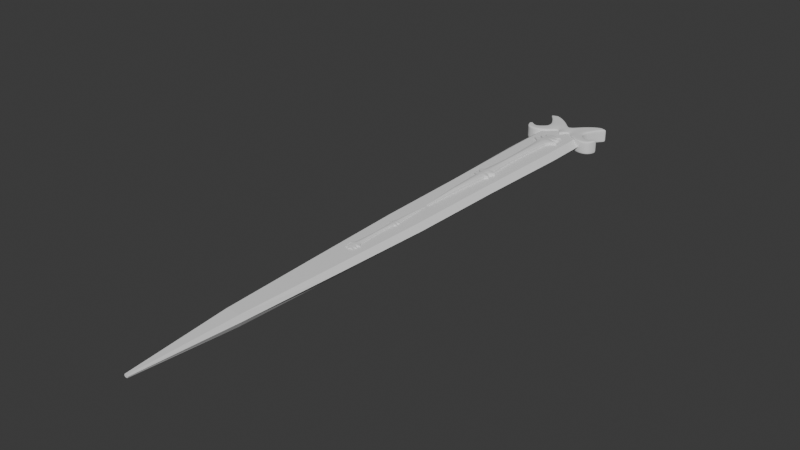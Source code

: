 # Source: obj_chestSword_anyaGupta_01.blend  (saved by Blender 4.4.32; exported with 4.5.12 LTS)
import bpy
from mathutils import Matrix  # noqa: F401  (used for matrix-valued properties, if any)

bpy.ops.wm.read_factory_settings(use_empty=True)
scene = bpy.context.scene
scene.name = 'Scene'

# ---- collections
col_collection = bpy.data.collections.new('Collection'); scene.collection.children.link(col_collection)

# ---- world
world_world = bpy.data.worlds.new('World'); scene.world = world_world
world_world.use_nodes = True; world_world.node_tree.nodes.clear()
_N = world_world.node_tree.nodes; _L = world_world.node_tree.links
n0 = _N.new('ShaderNodeOutputWorld'); n0.name = 'World Output'; n0.location = (300, 300)
n1 = _N.new('ShaderNodeBackground'); n1.name = 'Background'; n1.location = (10, 300)
n1.inputs[0].default_value = (0.05088, 0.05088, 0.05088, 1.0)
_L.new(n1.outputs[0], n0.inputs[0])
n0.is_active_output = True
world_world.color = (0.05088, 0.05088, 0.05088)
world_world.sun_shadow_jitter_overblur = 0.0

# ---- meshes
me_plane = bpy.data.meshes.new('Plane')
me_plane.from_pydata([(-0.7212, -1.0, 0.0), (0.7212, -1.0, 0.0), (-0.7212, 1.0, 0.0), (0.7212, 1.0, 0.0), (-0.04753, -16.96, -0.1421), (0.04753, -16.96, -0.1421), (0.2746, -13.77, 0.0), (0.4333, -10.58, 0.0), (0.5779, -7.387, 0.0), (0.6268, -4.195, 0.0), (-0.6268, -4.195, 0.0), (-0.5779, -7.387, 0.0), (-0.4333, -10.58, 0.0), (-0.2746, -13.77, 0.0), (-0.7212, -1.0, -0.3812), (0.7212, -1.0, -0.3812), (-0.7212, 1.0, -0.3812), (0.7212, 1.0, -0.3812), (-0.04753, -16.96, -0.2391), (0.04753, -16.96, -0.2391), (0.2746, -13.77, -0.3812), (0.4333, -10.58, -0.3812), (0.5779, -7.387, -0.3812), (0.6268, -4.195, -0.3812), (-0.6268, -4.195, -0.3812), (-0.5779, -7.387, -0.3812), (-0.4333, -10.58, -0.3812), (-0.2746, -13.77, -0.3812), (-0.6008, -10.58, -0.1906), (-0.8013, -7.387, -0.1906), (-0.0659, -16.96, -0.1906), (-0.3807, -13.77, -0.1906), (0.3807, -13.77, -0.1906), (0.0659, -16.96, -0.1906), (-1.0, -1.0, -0.1906), (-1.0, 1.0, -0.1906), (0.6008, -10.58, -0.1906), (0.8013, -7.387, -0.1906), (1.0, 1.0, -0.1906), (1.0, -1.0, -0.1906), (0.869, -4.195, -0.1906), (-0.869, -4.195, -0.1906)], [], [(0, 2, 3, 1), (6, 5, 4, 13), (1, 9, 10, 0), (9, 8, 11, 10), (8, 7, 12, 11), (7, 6, 13, 12), (14, 15, 17, 16), (20, 27, 18, 19), (15, 14, 24, 23), (23, 24, 25, 22), (22, 25, 26, 21), (21, 26, 27, 20), (29, 28, 26, 25), (31, 30, 18, 27), (28, 31, 27, 26), (33, 32, 20, 19), (35, 34, 14, 16), (32, 36, 21, 20), (36, 37, 22, 21), (39, 38, 17, 15), (37, 40, 23, 22), (38, 35, 16, 17), (34, 41, 24, 14), (30, 33, 19, 18), (41, 29, 25, 24), (40, 39, 15, 23), (9, 1, 39, 40), (10, 11, 29, 41), (4, 5, 33, 30), (0, 10, 41, 34), (3, 2, 35, 38), (8, 9, 40, 37), (1, 3, 38, 39), (7, 8, 37, 36), (6, 7, 36, 32), (2, 0, 34, 35), (5, 6, 32, 33), (12, 13, 31, 28), (13, 4, 30, 31), (11, 12, 28, 29)])
_uv = me_plane.uv_layers.new(name='UVMap')
_uv.uv.foreach_set('vector', [0.0, 0.0, 0.0, 1.0, 1.0, 1.0, 1.0, 0.0, 1.0, 0.0, 1.0, 0.0, 0.0, 0.0, 0.0, 0.0, 1.0, 0.0, 1.0, 0.0, 0.0, 0.0, 0.0, 0.0, 1.0, 0.0, 1.0, 0.0, 0.0, 0.0, 0.0, 0.0, 1.0, 0.0, 1.0, 0.0, 0.0, 0.0, 0.0, 0.0, 1.0, 0.0, 1.0, 0.0, 0.0, 0.0, 0.0, 0.0, 0.0, 0.0, 1.0, 0.0, 1.0, 1.0, 0.0, 1.0, 1.0, 0.0, 0.0, 0.0, 0.0, 0.0, 1.0, 0.0, 1.0, 0.0, 0.0, 0.0, 0.0, 0.0, 1.0, 0.0, 1.0, 0.0, 0.0, 0.0, 0.0, 0.0, 1.0, 0.0, 1.0, 0.0, 0.0, 0.0, 0.0, 0.0, 1.0, 0.0, 1.0, 0.0, 0.0, 0.0, 0.0, 0.0, 1.0, 0.0, 0.0, 0.0, 0.0, 0.0, 0.0, 0.0, 0.0, 0.0, 0.0, 0.0, 0.0, 0.0, 0.0, 0.0, 0.0, 0.0, 0.0, 0.0, 0.0, 0.0, 0.0, 0.0, 0.0, 0.0, 1.0, 0.0, 1.0, 0.0, 1.0, 0.0, 1.0, 0.0, 0.0, 1.0, 0.0, 0.0, 0.0, 0.0, 0.0, 1.0, 1.0, 0.0, 1.0, 0.0, 1.0, 0.0, 1.0, 0.0, 1.0, 0.0, 1.0, 0.0, 1.0, 0.0, 1.0, 0.0, 1.0, 0.0, 1.0, 1.0, 1.0, 1.0, 1.0, 0.0, 1.0, 0.0, 1.0, 0.0, 1.0, 0.0, 1.0, 0.0, 1.0, 1.0, 0.0, 1.0, 0.0, 1.0, 1.0, 1.0, 0.0, 0.0, 0.0, 0.0, 0.0, 0.0, 0.0, 0.0, 0.0, 0.0, 1.0, 0.0, 1.0, 0.0, 0.0, 0.0, 0.0, 0.0, 0.0, 0.0, 0.0, 0.0, 0.0, 0.0, 1.0, 0.0, 1.0, 0.0, 1.0, 0.0, 1.0, 0.0, 1.0, 0.0, 1.0, 0.0, 1.0, 0.0, 1.0, 0.0, 0.0, 0.0, 0.0, 0.0, 0.0, 0.0, 0.0, 0.0, 0.0, 0.0, 1.0, 0.0, 1.0, 0.0, 0.0, 0.0, 0.0, 0.0, 0.0, 0.0, 0.0, 0.0, 0.0, 0.0, 1.0, 1.0, 0.0, 1.0, 0.0, 1.0, 1.0, 1.0, 1.0, 0.0, 1.0, 0.0, 1.0, 0.0, 1.0, 0.0, 1.0, 0.0, 1.0, 1.0, 1.0, 1.0, 1.0, 0.0, 1.0, 0.0, 1.0, 0.0, 1.0, 0.0, 1.0, 0.0, 1.0, 0.0, 1.0, 0.0, 1.0, 0.0, 1.0, 0.0, 0.0, 1.0, 0.0, 0.0, 0.0, 0.0, 0.0, 1.0, 1.0, 0.0, 1.0, 0.0, 1.0, 0.0, 1.0, 0.0, 0.0, 0.0, 0.0, 0.0, 0.0, 0.0, 0.0, 0.0, 0.0, 0.0, 0.0, 0.0, 0.0, 0.0, 0.0, 0.0, 0.0, 0.0, 0.0, 0.0, 0.0, 0.0, 0.0, 0.0])
me_plane.update()
me_plane_001 = bpy.data.meshes.new('Plane.001')
me_plane_001.from_pydata([(0.2456, -0.8378, 0.0), (0.07479, 4.913, 0.1479), (0.299, 1.013, 0.0), (0.3354, 1.683, 0.0), (0.3731, 2.382, 0.0), (0.456, 3.087, 0.0), (0.72, 3.462, 0.002699), (0.4032, 4.378, 0.09723), (0.2019, -6.757, 0.0), (0.4032, -4.069, 0.0), (0.3132, -2.128, 0.0), (0.456, -3.689, 0.0), (0.7508, -3.232, 0.0), (0.4032, -2.809, 0.0), (0.4032, -3.048, 0.0), (0.5339, -3.482, 0.0), (0.6579, -3.363, 0.0), (0.4974, -3.145, 0.0), (0.692, -3.904, 0.0), (0.5045, -4.0, 0.0), (0.6009, -3.776, 0.0), (0.3919, -3.623, 0.0), (0.4032, 4.716, 0.1267), (0.4032, 3.935, 0.04715), (0.5767, 3.312, 0.0002149), (0.2156, 4.791, 0.1397), (0.711, 4.765, 0.1066), (0.6205, 4.59, 0.1034), (0.9086, 4.277, 0.05584), (0.6672, 3.827, 0.02758), (0.6899, 4.118, 0.05486), (0.5918, 4.369, 0.08608), (1.105, 3.743, 0.006986), (0.2498, 0.01102, 0.0), (0.2891, -5.427, 0.0), (0.2456, -0.8378, 0.3269), (0.07479, 4.913, 0.2392), (0.299, 1.013, 0.3269), (0.3354, 1.683, 0.3269), (0.3731, 2.382, 0.3269), (0.456, 3.087, 0.3269), (0.72, 3.462, 0.3253), (0.4032, 4.378, 0.2693), (0.2019, -6.757, 0.3269), (0.4032, -4.069, 0.3269), (0.3132, -2.128, 0.3269), (0.456, -3.689, 0.3269), (0.7508, -3.232, 0.3269), (0.4032, -2.809, 0.3269), (0.4032, -3.048, 0.3269), (0.5339, -3.482, 0.3269), (0.6579, -3.363, 0.3269), (0.4974, -3.145, 0.3269), (0.692, -3.904, 0.3269), (0.5045, -4.0, 0.3269), (0.6009, -3.776, 0.3269), (0.3919, -3.623, 0.3269), (0.4032, 4.716, 0.2518), (0.4032, 3.935, 0.299), (0.5767, 3.312, 0.3268), (0.2156, 4.791, 0.2441), (0.711, 4.765, 0.2637), (0.6205, 4.59, 0.2656), (0.9086, 4.277, 0.2938), (0.6672, 3.827, 0.3106), (0.6899, 4.118, 0.2944), (0.5918, 4.369, 0.2759), (1.105, 3.743, 0.3228), (0.2498, 0.01102, 0.3269), (0.2891, -5.427, 0.3269), (-0.2456, -0.8378, 0.0), (-0.07479, 4.913, 0.1479), (-0.299, 1.013, 0.0), (-0.3354, 1.683, 0.0), (-0.3731, 2.382, 0.0), (-0.456, 3.087, 0.0), (-0.72, 3.462, 0.002699), (-0.4032, 4.378, 0.09723), (-0.2019, -6.757, 0.0), (-0.4032, -4.069, 0.0), (-0.3132, -2.128, 0.0), (-0.456, -3.689, 0.0), (-0.7508, -3.232, 0.0), (-0.4032, -2.809, 0.0), (-0.4032, -3.048, 0.0), (-0.5339, -3.482, 0.0), (-0.6579, -3.363, 0.0), (-0.4974, -3.145, 0.0), (-0.692, -3.904, 0.0), (-0.5045, -4.0, 0.0), (-0.6009, -3.776, 0.0), (-0.3919, -3.623, 0.0), (-0.4032, 4.716, 0.1267), (-0.4032, 3.935, 0.04715), (-0.5767, 3.312, 0.0002149), (-0.2156, 4.791, 0.1397), (-0.711, 4.765, 0.1066), (-0.6205, 4.59, 0.1034), (-0.9086, 4.277, 0.05584), (-0.6672, 3.827, 0.02758), (-0.6899, 4.118, 0.05486), (-0.5918, 4.369, 0.08608), (-1.105, 3.743, 0.006986), (-0.2498, 0.01102, 0.0), (-0.2891, -5.427, 0.0), (-0.2456, -0.8378, 0.3269), (-0.07479, 4.913, 0.2392), (-0.299, 1.013, 0.3269), (-0.3354, 1.683, 0.3269), (-0.3731, 2.382, 0.3269), (-0.456, 3.087, 0.3269), (-0.72, 3.462, 0.3253), (-0.4032, 4.378, 0.2693), (-0.2019, -6.757, 0.3269), (-0.4032, -4.069, 0.3269), (-0.3132, -2.128, 0.3269), (-0.456, -3.689, 0.3269), (-0.7508, -3.232, 0.3269), (-0.4032, -2.809, 0.3269), (-0.4032, -3.048, 0.3269), (-0.5339, -3.482, 0.3269), (-0.6579, -3.363, 0.3269), (-0.4974, -3.145, 0.3269), (-0.692, -3.904, 0.3269), (-0.5045, -4.0, 0.3269), (-0.6009, -3.776, 0.3269), (-0.3919, -3.623, 0.3269), (-0.4032, 4.716, 0.2518), (-0.4032, 3.935, 0.299), (-0.5767, 3.312, 0.3268), (-0.2156, 4.791, 0.2441), (-0.711, 4.765, 0.2637), (-0.6205, 4.59, 0.2656), (-0.9086, 4.277, 0.2938), (-0.6672, 3.827, 0.3106), (-0.6899, 4.118, 0.2944), (-0.5918, 4.369, 0.2759), (-1.105, 3.743, 0.3228), (-0.2498, 0.01102, 0.3269), (-0.2891, -5.427, 0.3269), (-0.01496, 5.026, 0.1499), (0.01496, 5.026, 0.1499), (-0.04912, -0.8378, 0.0), (0.04912, -0.8378, 0.0), (0.0598, 1.013, 0.0), (-0.0598, 1.013, 0.0), (0.08065, 4.378, 0.1061), (-0.08065, 4.378, 0.1061), (0.144, 3.462, 0.007804), (-0.144, 3.462, 0.007804), (0.09121, 3.087, 0.0), (-0.09121, 3.087, 0.0), (0.07462, 2.382, 0.0), (-0.07462, 2.382, 0.0), (-0.06707, 1.683, 0.0), (0.06707, 1.683, 0.0), (0.04038, -9.579, 0.09187), (-0.04038, -9.579, 0.09187), (0.06263, -2.128, 0.0), (-0.06263, -2.128, 0.0), (0.08065, -4.069, 0.0), (-0.08065, -4.069, 0.0), (-0.04038, -6.762, 0.0), (0.04038, -6.762, 0.0), (0.08065, -2.809, 0.0), (-0.08065, -2.809, 0.0), (0.1502, -3.276, 0.0), (-0.1502, -3.276, 0.0), (0.09121, -3.689, 0.0), (-0.09121, -3.689, 0.0), (0.08065, -3.048, 0.0), (-0.08065, -3.048, 0.0), (0.1068, -3.517, 0.0), (-0.1068, -3.517, 0.0), (-0.1316, -3.398, 0.0), (0.1316, -3.398, 0.0), (-0.09948, -3.163, 0.0), (0.09948, -3.163, 0.0), (0.1384, -3.869, 0.0), (-0.1384, -3.869, 0.0), (-0.1009, -3.99, 0.0), (0.1009, -3.99, 0.0), (-0.1202, -3.778, 0.0), (0.1202, -3.778, 0.0), (-0.07839, -3.623, 0.0), (0.07839, -3.623, 0.0), (0.08065, 4.716, 0.138), (-0.08065, 4.716, 0.138), (0.08065, 3.935, 0.05269), (-0.08065, 3.935, 0.05269), (-0.1153, 3.312, 0.001387), (0.1153, 3.312, 0.001387), (-0.04311, 4.795, 0.1431), (0.04311, 4.795, 0.1431), (0.1422, 4.591, 0.127), (-0.1422, 4.591, 0.127), (-0.1241, 4.503, 0.119), (0.1241, 4.503, 0.119), (0.1817, 4.247, 0.08943), (-0.1817, 4.247, 0.08943), (0.1334, 3.827, 0.03989), (-0.1334, 3.827, 0.03989), (-0.138, 4.118, 0.07435), (0.138, 4.118, 0.07435), (-0.1184, 4.309, 0.09774), (0.1184, 4.309, 0.09774), (-0.2209, 3.743, 0.03013), (0.2209, 3.743, 0.03013), (0.04995, 0.01102, 0.0), (-0.04995, 0.01102, 0.0), (-0.05781, -5.429, 0.0), (0.05781, -5.429, 0.0), (0.01496, 5.026, 0.26), (-0.01496, 5.026, 0.26), (0.04912, -0.8378, 0.4098), (-0.04912, -0.8378, 0.4098), (-0.0598, 1.013, 0.4098), (0.0598, 1.013, 0.4098), (-0.08065, 4.378, 0.3037), (0.08065, 4.378, 0.3037), (-0.144, 3.462, 0.402), (0.144, 3.462, 0.402), (-0.09121, 3.087, 0.4098), (0.09121, 3.087, 0.4098), (-0.07462, 2.382, 0.4098), (0.07462, 2.382, 0.4098), (0.06707, 1.683, 0.4098), (-0.06707, 1.683, 0.4098), (-0.04038, -9.579, 0.2351), (0.04038, -9.579, 0.2351), (-0.06263, -2.128, 0.4098), (0.06263, -2.128, 0.4098), (-0.08065, -4.069, 0.4098), (0.08065, -4.069, 0.4098), (0.04038, -6.762, 0.4098), (-0.04038, -6.762, 0.4098), (-0.08065, -2.809, 0.4098), (0.08065, -2.809, 0.4098), (-0.1502, -3.276, 0.4098), (0.1502, -3.276, 0.4098), (-0.09121, -3.689, 0.4098), (0.09121, -3.689, 0.4098), (-0.08065, -3.048, 0.4098), (0.08065, -3.048, 0.4098), (-0.1068, -3.517, 0.4098), (0.1068, -3.517, 0.4098), (0.1316, -3.398, 0.4098), (-0.1316, -3.398, 0.4098), (0.09948, -3.163, 0.4098), (-0.09948, -3.163, 0.4098), (-0.1384, -3.869, 0.4098), (0.1384, -3.869, 0.4098), (0.1009, -3.99, 0.4098), (-0.1009, -3.99, 0.4098), (0.1202, -3.778, 0.4098), (-0.1202, -3.778, 0.4098), (0.07839, -3.623, 0.4098), (-0.07839, -3.623, 0.4098), (-0.08065, 4.716, 0.2719), (0.08065, 4.716, 0.2719), (-0.08065, 3.935, 0.3571), (0.08065, 3.935, 0.3571), (0.1153, 3.312, 0.4084), (-0.1153, 3.312, 0.4084), (0.04311, 4.795, 0.2667), (-0.04311, 4.795, 0.2667), (-0.1422, 4.591, 0.2828), (0.1422, 4.591, 0.2828), (0.1241, 4.503, 0.2909), (-0.1241, 4.503, 0.2909), (-0.1817, 4.247, 0.3204), (0.1817, 4.247, 0.3204), (-0.1334, 3.827, 0.3699), (0.1334, 3.827, 0.3699), (0.138, 4.118, 0.3355), (-0.138, 4.118, 0.3355), (0.1184, 4.309, 0.3121), (-0.1184, 4.309, 0.3121), (0.2209, 3.743, 0.3797), (-0.2209, 3.743, 0.3797), (-0.04995, 0.01102, 0.4098), (0.04995, 0.01102, 0.4098), (0.05781, -5.429, 0.4098), (-0.05781, -5.429, 0.4098), (7.328e-05, -9.579, 0.2351), (7.327e-05, -9.579, 0.09187)], [], [(209, 103, 72, 145), (192, 95, 71, 140), (208, 144, 2, 33), (154, 73, 74, 153), (190, 94, 76, 149), (204, 101, 77, 147), (156, 8, 43, 229), (70, 142, 159, 80), (9, 34, 211, 160), (13, 14, 170, 164), (80, 159, 165, 83), (12, 16, 175, 166), (11, 20, 183, 168), (83, 165, 171, 84), (15, 21, 185, 172), (82, 167, 174, 86), (84, 171, 176, 87), (18, 19, 181, 178), (88, 179, 180, 89), (81, 169, 182, 90), (85, 173, 184, 91), (195, 96, 92, 187), (201, 99, 93, 189), (153, 74, 75, 151), (194, 186, 22, 26), (196, 97, 96, 195), (205, 146, 7, 31), (202, 100, 98, 199), (206, 102, 99, 201), (200, 188, 23, 29), (203, 198, 28, 30), (191, 148, 6, 24), (142, 70, 103, 209), (79, 161, 210, 104), (280, 216, 107, 138), (265, 213, 106, 130), (281, 68, 37, 217), (223, 40, 59, 262), (263, 220, 111, 129), (277, 218, 112, 136), (45, 231, 237, 48), (215, 280, 138, 105), (44, 233, 282, 69), (48, 237, 243, 49), (115, 118, 236, 230), (47, 239, 246, 51), (46, 241, 254, 55), (118, 119, 242, 236), (50, 245, 256, 56), (117, 121, 247, 238), (119, 122, 249, 242), (53, 251, 252, 54), (123, 124, 253, 250), (116, 125, 255, 240), (120, 126, 257, 244), (266, 258, 127, 131), (272, 260, 128, 134), (224, 222, 110, 109), (267, 61, 57, 259), (269, 266, 131, 132), (276, 66, 42, 219), (275, 270, 133, 135), (279, 272, 134, 137), (273, 64, 58, 261), (274, 65, 63, 271), (262, 59, 41, 221), (35, 214, 231, 45), (114, 139, 283, 232), (16, 12, 47, 51), (2, 3, 38, 37), (11, 21, 56, 46), (14, 13, 48, 49), (3, 4, 39, 38), (23, 30, 65, 58), (4, 5, 40, 39), (26, 22, 57, 61), (24, 6, 41, 59), (28, 31, 66, 63), (31, 7, 42, 66), (17, 14, 49, 52), (29, 23, 58, 64), (6, 32, 67, 41), (21, 15, 50, 56), (0, 33, 68, 35), (5, 24, 59, 40), (15, 16, 51, 50), (22, 25, 60, 57), (10, 0, 35, 45), (8, 34, 69, 43), (12, 17, 52, 47), (27, 26, 61, 62), (157, 228, 113, 78), (33, 2, 37, 68), (34, 9, 44, 69), (71, 106, 213, 140), (19, 18, 53, 54), (13, 10, 45, 48), (25, 1, 36, 60), (7, 27, 62, 42), (30, 28, 63, 65), (9, 19, 54, 44), (18, 20, 55, 53), (32, 29, 64, 67), (20, 11, 46, 55), (147, 77, 97, 196), (143, 208, 33, 0), (144, 155, 3, 2), (155, 152, 4, 3), (152, 150, 5, 4), (151, 75, 94, 190), (149, 76, 102, 206), (145, 72, 73, 154), (19, 9, 160, 181), (34, 8, 163, 211), (89, 180, 161, 79), (17, 12, 166, 177), (21, 11, 168, 185), (87, 176, 167, 82), (16, 15, 172, 175), (91, 184, 169, 81), (86, 174, 173, 85), (20, 18, 178, 183), (187, 92, 95, 192), (14, 17, 177, 170), (90, 182, 179, 88), (189, 93, 100, 202), (197, 194, 26, 27), (150, 191, 24, 5), (186, 193, 25, 22), (199, 98, 101, 204), (146, 197, 27, 7), (207, 200, 29, 32), (264, 60, 36, 212), (188, 203, 30, 23), (198, 205, 31, 28), (148, 207, 32, 6), (0, 10, 158, 143), (104, 210, 162, 78), (218, 269, 132, 112), (214, 35, 68, 281), (217, 37, 38, 226), (226, 38, 39, 225), (227, 224, 109, 108), (222, 263, 129, 110), (220, 279, 137, 111), (216, 227, 108, 107), (54, 252, 233, 44), (69, 282, 234, 43), (124, 114, 232, 253), (52, 248, 239, 47), (56, 256, 241, 46), (122, 117, 238, 249), (51, 246, 245, 50), (126, 116, 240, 257), (121, 120, 244, 247), (55, 254, 251, 53), (258, 265, 130, 127), (49, 243, 248, 52), (125, 123, 250, 255), (260, 275, 135, 128), (268, 62, 61, 267), (225, 39, 40, 223), (259, 57, 60, 264), (270, 277, 136, 133), (219, 42, 62, 268), (278, 67, 64, 273), (261, 58, 65, 274), (271, 63, 66, 276), (221, 41, 67, 278), (105, 115, 230, 215), (139, 113, 235, 283), (86, 121, 117, 82), (72, 107, 108, 73), (81, 116, 126, 91), (84, 119, 118, 83), (73, 108, 109, 74), (93, 128, 135, 100), (74, 109, 110, 75), (96, 131, 127, 92), (94, 129, 111, 76), (98, 133, 136, 101), (101, 136, 112, 77), (87, 122, 119, 84), (99, 134, 128, 93), (76, 111, 137, 102), (91, 126, 120, 85), (70, 105, 138, 103), (75, 110, 129, 94), (85, 120, 121, 86), (92, 127, 130, 95), (80, 115, 105, 70), (78, 113, 139, 104), (82, 117, 122, 87), (97, 132, 131, 96), (10, 13, 164, 158), (103, 138, 107, 72), (104, 139, 114, 79), (193, 141, 1, 25), (89, 124, 123, 88), (83, 118, 115, 80), (95, 130, 106, 71), (77, 112, 132, 97), (100, 135, 133, 98), (79, 114, 124, 89), (88, 123, 125, 90), (102, 137, 134, 99), (90, 125, 116, 81), (155, 144, 145, 154), (209, 145, 144, 208), (197, 146, 147, 196), (207, 148, 149, 206), (191, 150, 151, 190), (150, 152, 153, 151), (152, 155, 154, 153), (143, 158, 159, 142), (181, 160, 161, 180), (211, 163, 162, 210), (158, 164, 165, 159), (177, 166, 167, 176), (185, 168, 169, 184), (164, 170, 171, 165), (175, 172, 173, 174), (166, 175, 174, 167), (170, 177, 176, 171), (183, 178, 179, 182), (178, 181, 180, 179), (168, 183, 182, 169), (172, 185, 184, 173), (193, 186, 187, 192), (203, 188, 189, 202), (148, 191, 190, 149), (141, 193, 192, 140), (186, 194, 195, 187), (194, 197, 196, 195), (205, 198, 199, 204), (188, 200, 201, 189), (198, 203, 202, 199), (146, 205, 204, 147), (200, 207, 206, 201), (142, 209, 208, 143), (160, 211, 210, 161), (227, 216, 217, 226), (281, 217, 216, 280), (269, 218, 219, 268), (279, 220, 221, 278), (263, 222, 223, 262), (222, 224, 225, 223), (224, 227, 226, 225), (215, 230, 231, 214), (253, 232, 233, 252), (283, 235, 234, 282), (230, 236, 237, 231), (249, 238, 239, 248), (257, 240, 241, 256), (236, 242, 243, 237), (247, 244, 245, 246), (238, 247, 246, 239), (242, 249, 248, 243), (255, 250, 251, 254), (250, 253, 252, 251), (240, 255, 254, 241), (244, 257, 256, 245), (265, 258, 259, 264), (275, 260, 261, 274), (220, 263, 262, 221), (213, 265, 264, 212), (258, 266, 267, 259), (266, 269, 268, 267), (277, 270, 271, 276), (260, 272, 273, 261), (270, 275, 274, 271), (218, 277, 276, 219), (272, 279, 278, 273), (214, 281, 280, 215), (232, 283, 282, 233), (228, 157, 285, 284), (140, 213, 212, 141), (1, 141, 212, 36), (228, 284, 235, 113), (235, 284, 234), (234, 284, 229, 43), (284, 285, 156, 229), (285, 163, 8, 156), (163, 285, 162), (162, 285, 157, 78)])
_uv = me_plane_001.uv_layers.new(name='UVMap')
_uv.uv.foreach_set('vector', [0.6, 0.5, 1.0, 0.5, 1.0, 1.0, 0.6, 1.0, 0.6, 1.0, 1.0, 1.0, 1.0, 1.0, 0.6, 1.0, 0.6, 0.5, 0.6, 1.0, 1.0, 1.0, 1.0, 0.5, 0.6, 1.0, 1.0, 1.0, 1.0, 1.0, 0.6, 1.0, 0.6, 1.0, 1.0, 1.0, 1.0, 1.0, 0.6, 1.0, 0.6, 1.0, 1.0, 1.0, 1.0, 1.0, 0.6, 1.0, 1.0, 0.0, 1.0, 0.0, 1.0, 0.0, 1.0, 0.0, 1.0, 0.0, 0.6, 0.0, 0.6, 0.0, 1.0, 0.0, 1.0, 0.0, 1.0, 0.0, 0.6, 0.0, 0.6, 0.0, 1.0, 0.0, 1.0, 0.0, 0.6, 0.0, 0.6, 0.0, 1.0, 0.0, 0.6, 0.0, 0.6, 0.0, 1.0, 0.0, 1.0, 0.0, 1.0, 0.0, 0.6, 0.0, 0.6, 0.0, 1.0, 0.0, 1.0, 0.0, 0.6, 0.0, 0.6, 0.0, 1.0, 0.0, 0.6, 0.0, 0.6, 0.0, 1.0, 0.0, 1.0, 0.0, 1.0, 0.0, 0.6, 0.0, 0.6, 0.0, 1.0, 0.0, 0.6, 0.0, 0.6, 0.0, 1.0, 0.0, 1.0, 0.0, 0.6, 0.0, 0.6, 0.0, 1.0, 0.0, 1.0, 0.0, 1.0, 0.0, 0.6, 0.0, 0.6, 0.0, 1.0, 0.0, 0.6, 0.0, 0.6, 0.0, 1.0, 0.0, 1.0, 0.0, 0.6, 0.0, 0.6, 0.0, 1.0, 0.0, 1.0, 0.0, 0.6, 0.0, 0.6, 0.0, 1.0, 0.0, 0.6, 1.0, 1.0, 1.0, 1.0, 1.0, 0.6, 1.0, 0.6, 1.0, 1.0, 1.0, 1.0, 1.0, 0.6, 1.0, 0.6, 1.0, 1.0, 1.0, 1.0, 1.0, 0.6, 1.0, 0.6, 1.0, 0.6, 1.0, 1.0, 1.0, 1.0, 1.0, 0.6, 1.0, 1.0, 1.0, 1.0, 1.0, 0.6, 1.0, 0.6, 1.0, 0.6, 1.0, 1.0, 1.0, 1.0, 1.0, 0.6, 1.0, 1.0, 1.0, 1.0, 1.0, 0.6, 1.0, 0.6, 1.0, 1.0, 1.0, 1.0, 1.0, 0.6, 1.0, 0.6, 1.0, 0.6, 1.0, 1.0, 1.0, 1.0, 1.0, 0.6, 1.0, 0.6, 1.0, 1.0, 1.0, 1.0, 1.0, 0.6, 1.0, 0.6, 1.0, 1.0, 1.0, 1.0, 1.0, 0.6, 0.0, 1.0, 0.0, 1.0, 0.5, 0.6, 0.5, 1.0, 0.0, 0.6, 0.0, 0.6, 0.0, 1.0, 0.0, 0.6, 0.5, 0.6, 1.0, 1.0, 1.0, 1.0, 0.5, 0.6, 1.0, 0.6, 1.0, 1.0, 1.0, 1.0, 1.0, 0.6, 0.5, 1.0, 0.5, 1.0, 1.0, 0.6, 1.0, 0.6, 1.0, 1.0, 1.0, 1.0, 1.0, 0.6, 1.0, 0.6, 1.0, 0.6, 1.0, 1.0, 1.0, 1.0, 1.0, 0.6, 1.0, 0.6, 1.0, 1.0, 1.0, 1.0, 1.0, 1.0, 0.0, 0.6, 0.0, 0.6, 0.0, 1.0, 0.0, 0.6, 0.0, 0.6, 0.5, 1.0, 0.5, 1.0, 0.0, 1.0, 0.0, 0.6, 0.0, 0.6, 0.0, 1.0, 0.0, 1.0, 0.0, 0.6, 0.0, 0.6, 0.0, 1.0, 0.0, 1.0, 0.0, 1.0, 0.0, 0.6, 0.0, 0.6, 0.0, 1.0, 0.0, 0.6, 0.0, 0.6, 0.0, 1.0, 0.0, 1.0, 0.0, 0.6, 0.0, 0.6, 0.0, 1.0, 0.0, 1.0, 0.0, 1.0, 0.0, 0.6, 0.0, 0.6, 0.0, 1.0, 0.0, 0.6, 0.0, 0.6, 0.0, 1.0, 0.0, 1.0, 0.0, 1.0, 0.0, 0.6, 0.0, 0.6, 0.0, 1.0, 0.0, 1.0, 0.0, 0.6, 0.0, 0.6, 0.0, 1.0, 0.0, 0.6, 0.0, 0.6, 0.0, 1.0, 0.0, 1.0, 0.0, 1.0, 0.0, 0.6, 0.0, 0.6, 0.0, 1.0, 0.0, 1.0, 0.0, 0.6, 0.0, 0.6, 0.0, 1.0, 0.0, 1.0, 0.0, 0.6, 0.0, 0.6, 0.0, 0.6, 1.0, 0.6, 1.0, 1.0, 1.0, 1.0, 1.0, 0.6, 1.0, 0.6, 1.0, 1.0, 1.0, 1.0, 1.0, 0.6, 1.0, 0.6, 1.0, 1.0, 1.0, 1.0, 1.0, 0.6, 1.0, 1.0, 1.0, 1.0, 1.0, 0.6, 1.0, 0.6, 1.0, 0.6, 1.0, 1.0, 1.0, 1.0, 1.0, 0.6, 1.0, 1.0, 1.0, 1.0, 1.0, 0.6, 1.0, 0.6, 1.0, 0.6, 1.0, 1.0, 1.0, 1.0, 1.0, 0.6, 1.0, 0.6, 1.0, 1.0, 1.0, 1.0, 1.0, 0.6, 1.0, 1.0, 1.0, 1.0, 1.0, 0.6, 1.0, 0.6, 1.0, 1.0, 1.0, 1.0, 1.0, 0.6, 1.0, 0.6, 1.0, 1.0, 1.0, 1.0, 1.0, 0.6, 1.0, 1.0, 0.0, 0.6, 0.0, 0.6, 0.0, 1.0, 0.0, 1.0, 0.0, 1.0, 0.0, 0.6, 0.0, 0.6, 0.0, 1.0, 0.0, 1.0, 0.0, 1.0, 0.0, 1.0, 0.0, 1.0, 1.0, 1.0, 1.0, 1.0, 1.0, 1.0, 1.0, 1.0, 0.0, 1.0, 0.0, 1.0, 0.0, 1.0, 0.0, 1.0, 0.0, 1.0, 0.0, 1.0, 0.0, 1.0, 0.0, 1.0, 1.0, 1.0, 1.0, 1.0, 1.0, 1.0, 1.0, 1.0, 1.0, 1.0, 1.0, 1.0, 1.0, 1.0, 1.0, 1.0, 1.0, 1.0, 1.0, 1.0, 1.0, 1.0, 1.0, 1.0, 1.0, 1.0, 1.0, 1.0, 1.0, 1.0, 1.0, 1.0, 1.0, 1.0, 1.0, 1.0, 1.0, 1.0, 1.0, 1.0, 1.0, 1.0, 1.0, 1.0, 1.0, 1.0, 1.0, 1.0, 1.0, 1.0, 1.0, 1.0, 1.0, 1.0, 1.0, 1.0, 0.0, 1.0, 0.0, 1.0, 0.0, 1.0, 0.0, 1.0, 1.0, 1.0, 1.0, 1.0, 1.0, 1.0, 1.0, 1.0, 1.0, 1.0, 1.0, 1.0, 1.0, 1.0, 1.0, 1.0, 0.0, 1.0, 0.0, 1.0, 0.0, 1.0, 0.0, 1.0, 0.0, 1.0, 0.5, 1.0, 0.5, 1.0, 0.0, 1.0, 1.0, 1.0, 1.0, 1.0, 1.0, 1.0, 1.0, 1.0, 0.0, 1.0, 0.0, 1.0, 0.0, 1.0, 0.0, 1.0, 1.0, 1.0, 1.0, 1.0, 1.0, 1.0, 1.0, 1.0, 0.0, 1.0, 0.0, 1.0, 0.0, 1.0, 0.0, 1.0, 0.0, 1.0, 0.0, 1.0, 0.0, 1.0, 0.0, 1.0, 0.0, 1.0, 0.0, 1.0, 0.0, 1.0, 0.0, 1.0, 1.0, 1.0, 1.0, 1.0, 1.0, 1.0, 1.0, 1.0, 0.0, 1.0, 0.0, 1.0, 0.0, 1.0, 0.0, 1.0, 0.5, 1.0, 1.0, 1.0, 1.0, 1.0, 0.5, 1.0, 0.0, 1.0, 0.0, 1.0, 0.0, 1.0, 0.0, 1.0, 1.0, 1.0, 1.0, 0.6, 1.0, 0.6, 1.0, 1.0, 0.0, 1.0, 0.0, 1.0, 0.0, 1.0, 0.0, 1.0, 0.0, 1.0, 0.0, 1.0, 0.0, 1.0, 0.0, 1.0, 1.0, 1.0, 1.0, 1.0, 1.0, 1.0, 1.0, 1.0, 1.0, 1.0, 1.0, 1.0, 1.0, 1.0, 1.0, 1.0, 1.0, 1.0, 1.0, 1.0, 1.0, 1.0, 1.0, 1.0, 0.0, 1.0, 0.0, 1.0, 0.0, 1.0, 0.0, 1.0, 0.0, 1.0, 0.0, 1.0, 0.0, 1.0, 0.0, 1.0, 1.0, 1.0, 1.0, 1.0, 1.0, 1.0, 1.0, 1.0, 0.0, 1.0, 0.0, 1.0, 0.0, 1.0, 0.0, 0.6, 1.0, 1.0, 1.0, 1.0, 1.0, 0.6, 1.0, 0.6, 0.0, 0.6, 0.5, 1.0, 0.5, 1.0, 0.0, 0.6, 1.0, 0.6, 1.0, 1.0, 1.0, 1.0, 1.0, 0.6, 1.0, 0.6, 1.0, 1.0, 1.0, 1.0, 1.0, 0.6, 1.0, 0.6, 1.0, 1.0, 1.0, 1.0, 1.0, 0.6, 1.0, 1.0, 1.0, 1.0, 1.0, 0.6, 1.0, 0.6, 1.0, 1.0, 1.0, 1.0, 1.0, 0.6, 1.0, 0.6, 1.0, 1.0, 1.0, 1.0, 1.0, 0.6, 1.0, 1.0, 0.0, 1.0, 0.0, 0.6, 0.0, 0.6, 0.0, 1.0, 0.0, 1.0, 0.0, 0.6, 0.0, 0.6, 0.0, 1.0, 0.0, 0.6, 0.0, 0.6, 0.0, 1.0, 0.0, 1.0, 0.0, 1.0, 0.0, 0.6, 0.0, 0.6, 0.0, 1.0, 0.0, 1.0, 0.0, 0.6, 0.0, 0.6, 0.0, 1.0, 0.0, 0.6, 0.0, 0.6, 0.0, 1.0, 0.0, 1.0, 0.0, 1.0, 0.0, 0.6, 0.0, 0.6, 0.0, 1.0, 0.0, 0.6, 0.0, 0.6, 0.0, 1.0, 0.0, 1.0, 0.0, 0.6, 0.0, 0.6, 0.0, 1.0, 0.0, 1.0, 0.0, 1.0, 0.0, 0.6, 0.0, 0.6, 0.0, 0.6, 1.0, 1.0, 1.0, 1.0, 1.0, 0.6, 1.0, 1.0, 0.0, 1.0, 0.0, 0.6, 0.0, 0.6, 0.0, 1.0, 0.0, 0.6, 0.0, 0.6, 0.0, 1.0, 0.0, 0.6, 1.0, 1.0, 1.0, 1.0, 1.0, 0.6, 1.0, 0.6, 1.0, 0.6, 1.0, 1.0, 1.0, 1.0, 1.0, 0.6, 1.0, 0.6, 1.0, 1.0, 1.0, 1.0, 1.0, 0.6, 1.0, 0.6, 1.0, 1.0, 1.0, 1.0, 1.0, 0.6, 1.0, 1.0, 1.0, 1.0, 1.0, 0.6, 1.0, 0.6, 1.0, 0.6, 1.0, 1.0, 1.0, 1.0, 1.0, 0.6, 1.0, 0.6, 1.0, 1.0, 1.0, 1.0, 1.0, 0.6, 1.0, 1.0, 1.0, 1.0, 1.0, 0.6, 1.0, 0.6, 1.0, 0.6, 1.0, 1.0, 1.0, 1.0, 1.0, 0.6, 1.0, 0.6, 1.0, 1.0, 1.0, 1.0, 1.0, 0.6, 1.0, 0.6, 1.0, 1.0, 1.0, 1.0, 1.0, 1.0, 0.0, 1.0, 0.0, 0.6, 0.0, 0.6, 0.0, 1.0, 0.0, 0.6, 0.0, 0.6, 0.0, 1.0, 0.0, 0.6, 1.0, 0.6, 1.0, 1.0, 1.0, 1.0, 1.0, 0.6, 0.0, 1.0, 0.0, 1.0, 0.5, 0.6, 0.5, 0.6, 1.0, 1.0, 1.0, 1.0, 1.0, 0.6, 1.0, 0.6, 1.0, 1.0, 1.0, 1.0, 1.0, 0.6, 1.0, 0.6, 1.0, 0.6, 1.0, 1.0, 1.0, 1.0, 1.0, 0.6, 1.0, 0.6, 1.0, 1.0, 1.0, 1.0, 1.0, 0.6, 1.0, 0.6, 1.0, 1.0, 1.0, 1.0, 1.0, 0.6, 1.0, 0.6, 1.0, 1.0, 1.0, 1.0, 1.0, 1.0, 0.0, 0.6, 0.0, 0.6, 0.0, 1.0, 0.0, 1.0, 0.0, 0.6, 0.0, 0.6, 0.0, 1.0, 0.0, 1.0, 0.0, 1.0, 0.0, 0.6, 0.0, 0.6, 0.0, 1.0, 0.0, 0.6, 0.0, 0.6, 0.0, 1.0, 0.0, 1.0, 0.0, 0.6, 0.0, 0.6, 0.0, 1.0, 0.0, 1.0, 0.0, 1.0, 0.0, 0.6, 0.0, 0.6, 0.0, 1.0, 0.0, 0.6, 0.0, 0.6, 0.0, 1.0, 0.0, 1.0, 0.0, 1.0, 0.0, 0.6, 0.0, 0.6, 0.0, 1.0, 0.0, 1.0, 0.0, 0.6, 0.0, 0.6, 0.0, 1.0, 0.0, 0.6, 0.0, 0.6, 0.0, 1.0, 0.0, 0.6, 1.0, 0.6, 1.0, 1.0, 1.0, 1.0, 1.0, 1.0, 0.0, 0.6, 0.0, 0.6, 0.0, 1.0, 0.0, 1.0, 0.0, 1.0, 0.0, 0.6, 0.0, 0.6, 0.0, 0.6, 1.0, 0.6, 1.0, 1.0, 1.0, 1.0, 1.0, 0.6, 1.0, 1.0, 1.0, 1.0, 1.0, 0.6, 1.0, 0.6, 1.0, 1.0, 1.0, 1.0, 1.0, 0.6, 1.0, 0.6, 1.0, 1.0, 1.0, 1.0, 1.0, 0.6, 1.0, 0.6, 1.0, 0.6, 1.0, 1.0, 1.0, 1.0, 1.0, 0.6, 1.0, 1.0, 1.0, 1.0, 1.0, 0.6, 1.0, 0.6, 1.0, 1.0, 1.0, 1.0, 1.0, 0.6, 1.0, 0.6, 1.0, 1.0, 1.0, 1.0, 1.0, 0.6, 1.0, 0.6, 1.0, 1.0, 1.0, 1.0, 1.0, 0.6, 1.0, 0.6, 1.0, 1.0, 1.0, 1.0, 1.0, 0.6, 1.0, 1.0, 0.0, 1.0, 0.0, 0.6, 0.0, 0.6, 0.0, 1.0, 0.0, 1.0, 0.0, 0.6, 0.0, 0.6, 0.0, 1.0, 0.0, 1.0, 0.0, 1.0, 0.0, 1.0, 0.0, 1.0, 1.0, 1.0, 1.0, 1.0, 1.0, 1.0, 1.0, 1.0, 0.0, 1.0, 0.0, 1.0, 0.0, 1.0, 0.0, 1.0, 0.0, 1.0, 0.0, 1.0, 0.0, 1.0, 0.0, 1.0, 1.0, 1.0, 1.0, 1.0, 1.0, 1.0, 1.0, 1.0, 1.0, 1.0, 1.0, 1.0, 1.0, 1.0, 1.0, 1.0, 1.0, 1.0, 1.0, 1.0, 1.0, 1.0, 1.0, 1.0, 1.0, 1.0, 1.0, 1.0, 1.0, 1.0, 1.0, 1.0, 1.0, 1.0, 1.0, 1.0, 1.0, 1.0, 1.0, 1.0, 1.0, 1.0, 1.0, 1.0, 1.0, 1.0, 1.0, 1.0, 1.0, 1.0, 1.0, 1.0, 1.0, 1.0, 1.0, 1.0, 0.0, 1.0, 0.0, 1.0, 0.0, 1.0, 0.0, 1.0, 1.0, 1.0, 1.0, 1.0, 1.0, 1.0, 1.0, 1.0, 1.0, 1.0, 1.0, 1.0, 1.0, 1.0, 1.0, 1.0, 0.0, 1.0, 0.0, 1.0, 0.0, 1.0, 0.0, 1.0, 0.0, 1.0, 0.0, 1.0, 0.5, 1.0, 0.5, 1.0, 1.0, 1.0, 1.0, 1.0, 1.0, 1.0, 1.0, 1.0, 0.0, 1.0, 0.0, 1.0, 0.0, 1.0, 0.0, 1.0, 1.0, 1.0, 1.0, 1.0, 1.0, 1.0, 1.0, 1.0, 0.0, 1.0, 0.0, 1.0, 0.0, 1.0, 0.0, 1.0, 0.0, 1.0, 0.0, 1.0, 0.0, 1.0, 0.0, 1.0, 0.0, 1.0, 0.0, 1.0, 0.0, 1.0, 0.0, 1.0, 1.0, 1.0, 1.0, 1.0, 1.0, 1.0, 1.0, 1.0, 0.0, 1.0, 0.0, 0.6, 0.0, 0.6, 0.0, 1.0, 0.5, 1.0, 0.5, 1.0, 1.0, 1.0, 1.0, 1.0, 0.0, 1.0, 0.0, 1.0, 0.0, 1.0, 0.0, 0.6, 1.0, 0.6, 1.0, 1.0, 1.0, 1.0, 1.0, 1.0, 0.0, 1.0, 0.0, 1.0, 0.0, 1.0, 0.0, 1.0, 0.0, 1.0, 0.0, 1.0, 0.0, 1.0, 0.0, 1.0, 1.0, 1.0, 1.0, 1.0, 1.0, 1.0, 1.0, 1.0, 1.0, 1.0, 1.0, 1.0, 1.0, 1.0, 1.0, 1.0, 1.0, 1.0, 1.0, 1.0, 1.0, 1.0, 1.0, 1.0, 0.0, 1.0, 0.0, 1.0, 0.0, 1.0, 0.0, 1.0, 0.0, 1.0, 0.0, 1.0, 0.0, 1.0, 0.0, 1.0, 1.0, 1.0, 1.0, 1.0, 1.0, 1.0, 1.0, 1.0, 0.0, 1.0, 0.0, 1.0, 0.0, 1.0, 0.0, 0.6, 1.0, 0.6, 1.0, 0.6, 1.0, 0.6, 1.0, 0.6, 0.5, 0.6, 1.0, 0.6, 1.0, 0.6, 0.5, 0.6, 1.0, 0.6, 1.0, 0.6, 1.0, 0.6, 1.0, 0.6, 1.0, 0.6, 1.0, 0.6, 1.0, 0.6, 1.0, 0.6, 1.0, 0.6, 1.0, 0.6, 1.0, 0.6, 1.0, 0.6, 1.0, 0.6, 1.0, 0.6, 1.0, 0.6, 1.0, 0.6, 1.0, 0.6, 1.0, 0.6, 1.0, 0.6, 1.0, 0.6, 0.0, 0.6, 0.0, 0.6, 0.0, 0.6, 0.0, 0.6, 0.0, 0.6, 0.0, 0.6, 0.0, 0.6, 0.0, 0.6, 0.0, 0.6, 0.0, 0.6, 0.0, 0.6, 0.0, 0.6, 0.0, 0.6, 0.0, 0.6, 0.0, 0.6, 0.0, 0.6, 0.0, 0.6, 0.0, 0.6, 0.0, 0.6, 0.0, 0.6, 0.0, 0.6, 0.0, 0.6, 0.0, 0.6, 0.0, 0.6, 0.0, 0.6, 0.0, 0.6, 0.0, 0.6, 0.0, 0.6, 0.0, 0.6, 0.0, 0.6, 0.0, 0.6, 0.0, 0.6, 0.0, 0.6, 0.0, 0.6, 0.0, 0.6, 0.0, 0.6, 0.0, 0.6, 0.0, 0.6, 0.0, 0.6, 0.0, 0.6, 0.0, 0.6, 0.0, 0.6, 0.0, 0.6, 0.0, 0.6, 0.0, 0.6, 0.0, 0.6, 0.0, 0.6, 0.0, 0.6, 0.0, 0.6, 0.0, 0.6, 0.0, 0.6, 0.0, 0.6, 0.0, 0.6, 0.0, 0.6, 0.0, 0.6, 0.0, 0.6, 1.0, 0.6, 1.0, 0.6, 1.0, 0.6, 1.0, 0.6, 1.0, 0.6, 1.0, 0.6, 1.0, 0.6, 1.0, 0.6, 1.0, 0.6, 1.0, 0.6, 1.0, 0.6, 1.0, 0.6, 1.0, 0.6, 1.0, 0.6, 1.0, 0.6, 1.0, 0.6, 1.0, 0.6, 1.0, 0.6, 1.0, 0.6, 1.0, 0.6, 1.0, 0.6, 1.0, 0.6, 1.0, 0.6, 1.0, 0.6, 1.0, 0.6, 1.0, 0.6, 1.0, 0.6, 1.0, 0.6, 1.0, 0.6, 1.0, 0.6, 1.0, 0.6, 1.0, 0.6, 1.0, 0.6, 1.0, 0.6, 1.0, 0.6, 1.0, 0.6, 1.0, 0.6, 1.0, 0.6, 1.0, 0.6, 1.0, 0.6, 1.0, 0.6, 1.0, 0.6, 1.0, 0.6, 1.0, 0.6, 0.0, 0.6, 0.5, 0.6, 0.5, 0.6, 0.0, 0.6, 0.0, 0.6, 0.0, 0.6, 0.0, 0.6, 0.0, 0.6, 1.0, 0.6, 1.0, 0.6, 1.0, 0.6, 1.0, 0.6, 0.5, 0.6, 1.0, 0.6, 1.0, 0.6, 0.5, 0.6, 1.0, 0.6, 1.0, 0.6, 1.0, 0.6, 1.0, 0.6, 1.0, 0.6, 1.0, 0.6, 1.0, 0.6, 1.0, 0.6, 1.0, 0.6, 1.0, 0.6, 1.0, 0.6, 1.0, 0.6, 1.0, 0.6, 1.0, 0.6, 1.0, 0.6, 1.0, 0.6, 1.0, 0.6, 1.0, 0.6, 1.0, 0.6, 1.0, 0.6, 0.0, 0.6, 0.0, 0.6, 0.0, 0.6, 0.0, 0.6, 0.0, 0.6, 0.0, 0.6, 0.0, 0.6, 0.0, 0.6, 0.0, 0.6, 0.0, 0.6, 0.0, 0.6, 0.0, 0.6, 0.0, 0.6, 0.0, 0.6, 0.0, 0.6, 0.0, 0.6, 0.0, 0.6, 0.0, 0.6, 0.0, 0.6, 0.0, 0.6, 0.0, 0.6, 0.0, 0.6, 0.0, 0.6, 0.0, 0.6, 0.0, 0.6, 0.0, 0.6, 0.0, 0.6, 0.0, 0.6, 0.0, 0.6, 0.0, 0.6, 0.0, 0.6, 0.0, 0.6, 0.0, 0.6, 0.0, 0.6, 0.0, 0.6, 0.0, 0.6, 0.0, 0.6, 0.0, 0.6, 0.0, 0.6, 0.0, 0.6, 0.0, 0.6, 0.0, 0.6, 0.0, 0.6, 0.0, 0.6, 0.0, 0.6, 0.0, 0.6, 0.0, 0.6, 0.0, 0.6, 0.0, 0.6, 0.0, 0.6, 0.0, 0.6, 0.0, 0.6, 0.0, 0.6, 0.0, 0.6, 0.0, 0.6, 0.0, 0.6, 1.0, 0.6, 1.0, 0.6, 1.0, 0.6, 1.0, 0.6, 1.0, 0.6, 1.0, 0.6, 1.0, 0.6, 1.0, 0.6, 1.0, 0.6, 1.0, 0.6, 1.0, 0.6, 1.0, 0.6, 1.0, 0.6, 1.0, 0.6, 1.0, 0.6, 1.0, 0.6, 1.0, 0.6, 1.0, 0.6, 1.0, 0.6, 1.0, 0.6, 1.0, 0.6, 1.0, 0.6, 1.0, 0.6, 1.0, 0.6, 1.0, 0.6, 1.0, 0.6, 1.0, 0.6, 1.0, 0.6, 1.0, 0.6, 1.0, 0.6, 1.0, 0.6, 1.0, 0.6, 1.0, 0.6, 1.0, 0.6, 1.0, 0.6, 1.0, 0.6, 1.0, 0.6, 1.0, 0.6, 1.0, 0.6, 1.0, 0.6, 1.0, 0.6, 1.0, 0.6, 1.0, 0.6, 1.0, 0.6, 0.0, 0.6, 0.5, 0.6, 0.5, 0.6, 0.0, 0.6, 0.0, 0.6, 0.0, 0.6, 0.0, 0.6, 0.0, 1.0, 0.0, 1.0, 0.0, 1.0, 0.0, 1.0, 0.0, 0.6, 1.0, 0.6, 1.0, 0.6, 1.0, 0.6, 1.0, 1.0, 1.0, 0.6, 1.0, 0.6, 1.0, 1.0, 1.0, 1.0, 0.0, 1.0, 0.0, 0.6, 0.0, 1.0, 0.0, 0.6, 0.0, 1.0, 0.0, 0.6, 0.0, 0.6, 0.0, 1.0, 0.0, 1.0, 0.0, 1.0, 0.0, 1.0, 0.0, 1.0, 0.0, 1.0, 0.0, 1.0, 0.0, 1.0, 0.0, 0.6, 0.0, 1.0, 0.0, 1.0, 0.0, 0.6, 0.0, 1.0, 0.0, 0.6, 0.0, 0.6, 0.0, 1.0, 0.0, 1.0, 0.0, 1.0, 0.0])
me_plane_001.update()
me_plane_002 = bpy.data.meshes.new('Plane.002')
me_plane_002.from_pydata([(0.2456, -0.8378, 0.0), (0.07479, 4.913, 0.1479), (0.299, 1.013, 0.0), (0.3354, 1.683, 0.0), (0.3731, 2.382, 0.0), (0.456, 3.087, 0.0), (0.72, 3.462, 0.002699), (0.4032, 4.378, 0.09723), (0.2019, -6.757, 0.0), (0.4032, -4.069, 0.0), (0.3132, -2.128, 0.0), (0.456, -3.689, 0.0), (0.7508, -3.232, 0.0), (0.4032, -2.809, 0.0), (0.4032, -3.048, 0.0), (0.5339, -3.482, 0.0), (0.6579, -3.363, 0.0), (0.4974, -3.145, 0.0), (0.692, -3.904, 0.0), (0.5045, -4.0, 0.0), (0.6009, -3.776, 0.0), (0.3919, -3.623, 0.0), (0.4032, 4.716, 0.1267), (0.4032, 3.935, 0.04715), (0.5767, 3.312, 0.0002149), (0.2156, 4.791, 0.1397), (0.711, 4.765, 0.1066), (0.6205, 4.59, 0.1034), (0.9086, 4.277, 0.05584), (0.6672, 3.827, 0.02758), (0.6899, 4.118, 0.05486), (0.5918, 4.369, 0.08608), (1.105, 3.743, 0.006986), (0.2498, 0.01102, 0.0), (0.2891, -5.427, 0.0), (0.2456, -0.8378, 0.3269), (0.07479, 4.913, 0.2392), (0.299, 1.013, 0.3269), (0.3354, 1.683, 0.3269), (0.3731, 2.382, 0.3269), (0.456, 3.087, 0.3269), (0.72, 3.462, 0.3253), (0.4032, 4.378, 0.2693), (0.2019, -6.757, 0.3269), (0.4032, -4.069, 0.3269), (0.3132, -2.128, 0.3269), (0.456, -3.689, 0.3269), (0.7508, -3.232, 0.3269), (0.4032, -2.809, 0.3269), (0.4032, -3.048, 0.3269), (0.5339, -3.482, 0.3269), (0.6579, -3.363, 0.3269), (0.4974, -3.145, 0.3269), (0.692, -3.904, 0.3269), (0.5045, -4.0, 0.3269), (0.6009, -3.776, 0.3269), (0.3919, -3.623, 0.3269), (0.4032, 4.716, 0.2518), (0.4032, 3.935, 0.299), (0.5767, 3.312, 0.3268), (0.2156, 4.791, 0.2441), (0.711, 4.765, 0.2637), (0.6205, 4.59, 0.2656), (0.9086, 4.277, 0.2938), (0.6672, 3.827, 0.3106), (0.6899, 4.118, 0.2944), (0.5918, 4.369, 0.2759), (1.105, 3.743, 0.3228), (0.2498, 0.01102, 0.3269), (0.2891, -5.427, 0.3269), (-0.2456, -0.8378, 0.0), (-0.07479, 4.913, 0.1479), (-0.299, 1.013, 0.0), (-0.3354, 1.683, 0.0), (-0.3731, 2.382, 0.0), (-0.456, 3.087, 0.0), (-0.72, 3.462, 0.002699), (-0.4032, 4.378, 0.09723), (-0.2019, -6.757, 0.0), (-0.4032, -4.069, 0.0), (-0.3132, -2.128, 0.0), (-0.456, -3.689, 0.0), (-0.7508, -3.232, 0.0), (-0.4032, -2.809, 0.0), (-0.4032, -3.048, 0.0), (-0.5339, -3.482, 0.0), (-0.6579, -3.363, 0.0), (-0.4974, -3.145, 0.0), (-0.692, -3.904, 0.0), (-0.5045, -4.0, 0.0), (-0.6009, -3.776, 0.0), (-0.3919, -3.623, 0.0), (-0.4032, 4.716, 0.1267), (-0.4032, 3.935, 0.04715), (-0.5767, 3.312, 0.0002149), (-0.2156, 4.791, 0.1397), (-0.711, 4.765, 0.1066), (-0.6205, 4.59, 0.1034), (-0.9086, 4.277, 0.05584), (-0.6672, 3.827, 0.02758), (-0.6899, 4.118, 0.05486), (-0.5918, 4.369, 0.08608), (-1.105, 3.743, 0.006986), (-0.2498, 0.01102, 0.0), (-0.2891, -5.427, 0.0), (-0.2456, -0.8378, 0.3269), (-0.07479, 4.913, 0.2392), (-0.299, 1.013, 0.3269), (-0.3354, 1.683, 0.3269), (-0.3731, 2.382, 0.3269), (-0.456, 3.087, 0.3269), (-0.72, 3.462, 0.3253), (-0.4032, 4.378, 0.2693), (-0.2019, -6.757, 0.3269), (-0.4032, -4.069, 0.3269), (-0.3132, -2.128, 0.3269), (-0.456, -3.689, 0.3269), (-0.7508, -3.232, 0.3269), (-0.4032, -2.809, 0.3269), (-0.4032, -3.048, 0.3269), (-0.5339, -3.482, 0.3269), (-0.6579, -3.363, 0.3269), (-0.4974, -3.145, 0.3269), (-0.692, -3.904, 0.3269), (-0.5045, -4.0, 0.3269), (-0.6009, -3.776, 0.3269), (-0.3919, -3.623, 0.3269), (-0.4032, 4.716, 0.2518), (-0.4032, 3.935, 0.299), (-0.5767, 3.312, 0.3268), (-0.2156, 4.791, 0.2441), (-0.711, 4.765, 0.2637), (-0.6205, 4.59, 0.2656), (-0.9086, 4.277, 0.2938), (-0.6672, 3.827, 0.3106), (-0.6899, 4.118, 0.2944), (-0.5918, 4.369, 0.2759), (-1.105, 3.743, 0.3228), (-0.2498, 0.01102, 0.3269), (-0.2891, -5.427, 0.3269), (-0.01496, 5.026, 0.1499), (0.01496, 5.026, 0.1499), (-0.04912, -0.8378, 0.0), (0.04912, -0.8378, 0.0), (0.0598, 1.013, 0.0), (-0.0598, 1.013, 0.0), (0.08065, 4.378, 0.1061), (-0.08065, 4.378, 0.1061), (0.144, 3.462, 0.007804), (-0.144, 3.462, 0.007804), (0.09121, 3.087, 0.0), (-0.09121, 3.087, 0.0), (0.07462, 2.382, 0.0), (-0.07462, 2.382, 0.0), (-0.06707, 1.683, 0.0), (0.06707, 1.683, 0.0), (0.04038, -9.579, 0.09187), (-0.04038, -9.579, 0.09187), (0.06263, -2.128, 0.0), (-0.06263, -2.128, 0.0), (0.08065, -4.069, 0.0), (-0.08065, -4.069, 0.0), (-0.04038, -6.762, 0.0), (0.04038, -6.762, 0.0), (0.08065, -2.809, 0.0), (-0.08065, -2.809, 0.0), (0.1502, -3.276, 0.0), (-0.1502, -3.276, 0.0), (0.09121, -3.689, 0.0), (-0.09121, -3.689, 0.0), (0.08065, -3.048, 0.0), (-0.08065, -3.048, 0.0), (0.1068, -3.517, 0.0), (-0.1068, -3.517, 0.0), (-0.1316, -3.398, 0.0), (0.1316, -3.398, 0.0), (-0.09948, -3.163, 0.0), (0.09948, -3.163, 0.0), (0.1384, -3.869, 0.0), (-0.1384, -3.869, 0.0), (-0.1009, -3.99, 0.0), (0.1009, -3.99, 0.0), (-0.1202, -3.778, 0.0), (0.1202, -3.778, 0.0), (-0.07839, -3.623, 0.0), (0.07839, -3.623, 0.0), (0.08065, 4.716, 0.138), (-0.08065, 4.716, 0.138), (0.08065, 3.935, 0.05269), (-0.08065, 3.935, 0.05269), (-0.1153, 3.312, 0.001387), (0.1153, 3.312, 0.001387), (-0.04311, 4.795, 0.1431), (0.04311, 4.795, 0.1431), (0.1422, 4.591, 0.127), (-0.1422, 4.591, 0.127), (-0.1241, 4.503, 0.119), (0.1241, 4.503, 0.119), (0.1817, 4.247, 0.08943), (-0.1817, 4.247, 0.08943), (0.1334, 3.827, 0.03989), (-0.1334, 3.827, 0.03989), (-0.138, 4.118, 0.07435), (0.138, 4.118, 0.07435), (-0.1184, 4.309, 0.09774), (0.1184, 4.309, 0.09774), (-0.2209, 3.743, 0.03013), (0.2209, 3.743, 0.03013), (0.04995, 0.01102, 0.0), (-0.04995, 0.01102, 0.0), (-0.05781, -5.429, 0.0), (0.05781, -5.429, 0.0), (0.01496, 5.026, 0.26), (-0.01496, 5.026, 0.26), (0.04912, -0.8378, 0.4098), (-0.04912, -0.8378, 0.4098), (-0.0598, 1.013, 0.4098), (0.0598, 1.013, 0.4098), (-0.08065, 4.378, 0.3037), (0.08065, 4.378, 0.3037), (-0.144, 3.462, 0.402), (0.144, 3.462, 0.402), (-0.09121, 3.087, 0.4098), (0.09121, 3.087, 0.4098), (-0.07462, 2.382, 0.4098), (0.07462, 2.382, 0.4098), (0.06707, 1.683, 0.4098), (-0.06707, 1.683, 0.4098), (-0.04038, -9.579, 0.2351), (0.04038, -9.579, 0.2351), (-0.06263, -2.128, 0.4098), (0.06263, -2.128, 0.4098), (-0.08065, -4.069, 0.4098), (0.08065, -4.069, 0.4098), (0.04038, -6.762, 0.4098), (-0.04038, -6.762, 0.4098), (-0.08065, -2.809, 0.4098), (0.08065, -2.809, 0.4098), (-0.1502, -3.276, 0.4098), (0.1502, -3.276, 0.4098), (-0.09121, -3.689, 0.4098), (0.09121, -3.689, 0.4098), (-0.08065, -3.048, 0.4098), (0.08065, -3.048, 0.4098), (-0.1068, -3.517, 0.4098), (0.1068, -3.517, 0.4098), (0.1316, -3.398, 0.4098), (-0.1316, -3.398, 0.4098), (0.09948, -3.163, 0.4098), (-0.09948, -3.163, 0.4098), (-0.1384, -3.869, 0.4098), (0.1384, -3.869, 0.4098), (0.1009, -3.99, 0.4098), (-0.1009, -3.99, 0.4098), (0.1202, -3.778, 0.4098), (-0.1202, -3.778, 0.4098), (0.07839, -3.623, 0.4098), (-0.07839, -3.623, 0.4098), (-0.08065, 4.716, 0.2719), (0.08065, 4.716, 0.2719), (-0.08065, 3.935, 0.3571), (0.08065, 3.935, 0.3571), (0.1153, 3.312, 0.4084), (-0.1153, 3.312, 0.4084), (0.04311, 4.795, 0.2667), (-0.04311, 4.795, 0.2667), (-0.1422, 4.591, 0.2828), (0.1422, 4.591, 0.2828), (0.1241, 4.503, 0.2909), (-0.1241, 4.503, 0.2909), (-0.1817, 4.247, 0.3204), (0.1817, 4.247, 0.3204), (-0.1334, 3.827, 0.3699), (0.1334, 3.827, 0.3699), (0.138, 4.118, 0.3355), (-0.138, 4.118, 0.3355), (0.1184, 4.309, 0.3121), (-0.1184, 4.309, 0.3121), (0.2209, 3.743, 0.3797), (-0.2209, 3.743, 0.3797), (-0.04995, 0.01102, 0.4098), (0.04995, 0.01102, 0.4098), (0.05781, -5.429, 0.4098), (-0.05781, -5.429, 0.4098), (7.328e-05, -9.579, 0.2351), (7.327e-05, -9.579, 0.09187)], [], [(209, 103, 72, 145), (192, 95, 71, 140), (208, 144, 2, 33), (154, 73, 74, 153), (190, 94, 76, 149), (204, 101, 77, 147), (156, 8, 43, 229), (70, 142, 159, 80), (9, 34, 211, 160), (13, 14, 170, 164), (80, 159, 165, 83), (12, 16, 175, 166), (11, 20, 183, 168), (83, 165, 171, 84), (15, 21, 185, 172), (82, 167, 174, 86), (84, 171, 176, 87), (18, 19, 181, 178), (88, 179, 180, 89), (81, 169, 182, 90), (85, 173, 184, 91), (195, 96, 92, 187), (201, 99, 93, 189), (153, 74, 75, 151), (194, 186, 22, 26), (196, 97, 96, 195), (205, 146, 7, 31), (202, 100, 98, 199), (206, 102, 99, 201), (200, 188, 23, 29), (203, 198, 28, 30), (191, 148, 6, 24), (142, 70, 103, 209), (79, 161, 210, 104), (280, 216, 107, 138), (265, 213, 106, 130), (281, 68, 37, 217), (223, 40, 59, 262), (263, 220, 111, 129), (277, 218, 112, 136), (45, 231, 237, 48), (215, 280, 138, 105), (44, 233, 282, 69), (48, 237, 243, 49), (115, 118, 236, 230), (47, 239, 246, 51), (46, 241, 254, 55), (118, 119, 242, 236), (50, 245, 256, 56), (117, 121, 247, 238), (119, 122, 249, 242), (53, 251, 252, 54), (123, 124, 253, 250), (116, 125, 255, 240), (120, 126, 257, 244), (266, 258, 127, 131), (272, 260, 128, 134), (224, 222, 110, 109), (267, 61, 57, 259), (269, 266, 131, 132), (276, 66, 42, 219), (275, 270, 133, 135), (279, 272, 134, 137), (273, 64, 58, 261), (274, 65, 63, 271), (262, 59, 41, 221), (35, 214, 231, 45), (114, 139, 283, 232), (16, 12, 47, 51), (2, 3, 38, 37), (11, 21, 56, 46), (14, 13, 48, 49), (3, 4, 39, 38), (23, 30, 65, 58), (4, 5, 40, 39), (26, 22, 57, 61), (24, 6, 41, 59), (28, 31, 66, 63), (31, 7, 42, 66), (17, 14, 49, 52), (29, 23, 58, 64), (6, 32, 67, 41), (21, 15, 50, 56), (0, 33, 68, 35), (5, 24, 59, 40), (15, 16, 51, 50), (22, 25, 60, 57), (10, 0, 35, 45), (8, 34, 69, 43), (12, 17, 52, 47), (27, 26, 61, 62), (157, 228, 113, 78), (33, 2, 37, 68), (34, 9, 44, 69), (71, 106, 213, 140), (19, 18, 53, 54), (13, 10, 45, 48), (25, 1, 36, 60), (7, 27, 62, 42), (30, 28, 63, 65), (9, 19, 54, 44), (18, 20, 55, 53), (32, 29, 64, 67), (20, 11, 46, 55), (147, 77, 97, 196), (143, 208, 33, 0), (144, 155, 3, 2), (155, 152, 4, 3), (152, 150, 5, 4), (151, 75, 94, 190), (149, 76, 102, 206), (145, 72, 73, 154), (19, 9, 160, 181), (34, 8, 163, 211), (89, 180, 161, 79), (17, 12, 166, 177), (21, 11, 168, 185), (87, 176, 167, 82), (16, 15, 172, 175), (91, 184, 169, 81), (86, 174, 173, 85), (20, 18, 178, 183), (187, 92, 95, 192), (14, 17, 177, 170), (90, 182, 179, 88), (189, 93, 100, 202), (197, 194, 26, 27), (150, 191, 24, 5), (186, 193, 25, 22), (199, 98, 101, 204), (146, 197, 27, 7), (207, 200, 29, 32), (264, 60, 36, 212), (188, 203, 30, 23), (198, 205, 31, 28), (148, 207, 32, 6), (0, 10, 158, 143), (104, 210, 162, 78), (218, 269, 132, 112), (214, 35, 68, 281), (217, 37, 38, 226), (226, 38, 39, 225), (227, 224, 109, 108), (222, 263, 129, 110), (220, 279, 137, 111), (216, 227, 108, 107), (54, 252, 233, 44), (69, 282, 234, 43), (124, 114, 232, 253), (52, 248, 239, 47), (56, 256, 241, 46), (122, 117, 238, 249), (51, 246, 245, 50), (126, 116, 240, 257), (121, 120, 244, 247), (55, 254, 251, 53), (258, 265, 130, 127), (49, 243, 248, 52), (125, 123, 250, 255), (260, 275, 135, 128), (268, 62, 61, 267), (225, 39, 40, 223), (259, 57, 60, 264), (270, 277, 136, 133), (219, 42, 62, 268), (278, 67, 64, 273), (261, 58, 65, 274), (271, 63, 66, 276), (221, 41, 67, 278), (105, 115, 230, 215), (139, 113, 235, 283), (86, 121, 117, 82), (72, 107, 108, 73), (81, 116, 126, 91), (84, 119, 118, 83), (73, 108, 109, 74), (93, 128, 135, 100), (74, 109, 110, 75), (96, 131, 127, 92), (94, 129, 111, 76), (98, 133, 136, 101), (101, 136, 112, 77), (87, 122, 119, 84), (99, 134, 128, 93), (76, 111, 137, 102), (91, 126, 120, 85), (70, 105, 138, 103), (75, 110, 129, 94), (85, 120, 121, 86), (92, 127, 130, 95), (80, 115, 105, 70), (78, 113, 139, 104), (82, 117, 122, 87), (97, 132, 131, 96), (10, 13, 164, 158), (103, 138, 107, 72), (104, 139, 114, 79), (193, 141, 1, 25), (89, 124, 123, 88), (83, 118, 115, 80), (95, 130, 106, 71), (77, 112, 132, 97), (100, 135, 133, 98), (79, 114, 124, 89), (88, 123, 125, 90), (102, 137, 134, 99), (90, 125, 116, 81), (155, 144, 145, 154), (209, 145, 144, 208), (197, 146, 147, 196), (207, 148, 149, 206), (191, 150, 151, 190), (150, 152, 153, 151), (152, 155, 154, 153), (143, 158, 159, 142), (181, 160, 161, 180), (211, 163, 162, 210), (158, 164, 165, 159), (177, 166, 167, 176), (185, 168, 169, 184), (164, 170, 171, 165), (175, 172, 173, 174), (166, 175, 174, 167), (170, 177, 176, 171), (183, 178, 179, 182), (178, 181, 180, 179), (168, 183, 182, 169), (172, 185, 184, 173), (193, 186, 187, 192), (203, 188, 189, 202), (148, 191, 190, 149), (141, 193, 192, 140), (186, 194, 195, 187), (194, 197, 196, 195), (205, 198, 199, 204), (188, 200, 201, 189), (198, 203, 202, 199), (146, 205, 204, 147), (200, 207, 206, 201), (142, 209, 208, 143), (160, 211, 210, 161), (227, 216, 217, 226), (281, 217, 216, 280), (269, 218, 219, 268), (279, 220, 221, 278), (263, 222, 223, 262), (222, 224, 225, 223), (224, 227, 226, 225), (215, 230, 231, 214), (253, 232, 233, 252), (283, 235, 234, 282), (230, 236, 237, 231), (249, 238, 239, 248), (257, 240, 241, 256), (236, 242, 243, 237), (247, 244, 245, 246), (238, 247, 246, 239), (242, 249, 248, 243), (255, 250, 251, 254), (250, 253, 252, 251), (240, 255, 254, 241), (244, 257, 256, 245), (265, 258, 259, 264), (275, 260, 261, 274), (220, 263, 262, 221), (213, 265, 264, 212), (258, 266, 267, 259), (266, 269, 268, 267), (277, 270, 271, 276), (260, 272, 273, 261), (270, 275, 274, 271), (218, 277, 276, 219), (272, 279, 278, 273), (214, 281, 280, 215), (232, 283, 282, 233), (228, 157, 285, 284), (140, 213, 212, 141), (1, 141, 212, 36), (228, 284, 235, 113), (235, 284, 234), (234, 284, 229, 43), (284, 285, 156, 229), (285, 163, 8, 156), (163, 285, 162), (162, 285, 157, 78)])
_uv = me_plane_002.uv_layers.new(name='UVMap')
_uv.uv.foreach_set('vector', [0.6, 0.5, 1.0, 0.5, 1.0, 1.0, 0.6, 1.0, 0.6, 1.0, 1.0, 1.0, 1.0, 1.0, 0.6, 1.0, 0.6, 0.5, 0.6, 1.0, 1.0, 1.0, 1.0, 0.5, 0.6, 1.0, 1.0, 1.0, 1.0, 1.0, 0.6, 1.0, 0.6, 1.0, 1.0, 1.0, 1.0, 1.0, 0.6, 1.0, 0.6, 1.0, 1.0, 1.0, 1.0, 1.0, 0.6, 1.0, 1.0, 0.0, 1.0, 0.0, 1.0, 0.0, 1.0, 0.0, 1.0, 0.0, 0.6, 0.0, 0.6, 0.0, 1.0, 0.0, 1.0, 0.0, 1.0, 0.0, 0.6, 0.0, 0.6, 0.0, 1.0, 0.0, 1.0, 0.0, 0.6, 0.0, 0.6, 0.0, 1.0, 0.0, 0.6, 0.0, 0.6, 0.0, 1.0, 0.0, 1.0, 0.0, 1.0, 0.0, 0.6, 0.0, 0.6, 0.0, 1.0, 0.0, 1.0, 0.0, 0.6, 0.0, 0.6, 0.0, 1.0, 0.0, 0.6, 0.0, 0.6, 0.0, 1.0, 0.0, 1.0, 0.0, 1.0, 0.0, 0.6, 0.0, 0.6, 0.0, 1.0, 0.0, 0.6, 0.0, 0.6, 0.0, 1.0, 0.0, 1.0, 0.0, 0.6, 0.0, 0.6, 0.0, 1.0, 0.0, 1.0, 0.0, 1.0, 0.0, 0.6, 0.0, 0.6, 0.0, 1.0, 0.0, 0.6, 0.0, 0.6, 0.0, 1.0, 0.0, 1.0, 0.0, 0.6, 0.0, 0.6, 0.0, 1.0, 0.0, 1.0, 0.0, 0.6, 0.0, 0.6, 0.0, 1.0, 0.0, 0.6, 1.0, 1.0, 1.0, 1.0, 1.0, 0.6, 1.0, 0.6, 1.0, 1.0, 1.0, 1.0, 1.0, 0.6, 1.0, 0.6, 1.0, 1.0, 1.0, 1.0, 1.0, 0.6, 1.0, 0.6, 1.0, 0.6, 1.0, 1.0, 1.0, 1.0, 1.0, 0.6, 1.0, 1.0, 1.0, 1.0, 1.0, 0.6, 1.0, 0.6, 1.0, 0.6, 1.0, 1.0, 1.0, 1.0, 1.0, 0.6, 1.0, 1.0, 1.0, 1.0, 1.0, 0.6, 1.0, 0.6, 1.0, 1.0, 1.0, 1.0, 1.0, 0.6, 1.0, 0.6, 1.0, 0.6, 1.0, 1.0, 1.0, 1.0, 1.0, 0.6, 1.0, 0.6, 1.0, 1.0, 1.0, 1.0, 1.0, 0.6, 1.0, 0.6, 1.0, 1.0, 1.0, 1.0, 1.0, 0.6, 0.0, 1.0, 0.0, 1.0, 0.5, 0.6, 0.5, 1.0, 0.0, 0.6, 0.0, 0.6, 0.0, 1.0, 0.0, 0.6, 0.5, 0.6, 1.0, 1.0, 1.0, 1.0, 0.5, 0.6, 1.0, 0.6, 1.0, 1.0, 1.0, 1.0, 1.0, 0.6, 0.5, 1.0, 0.5, 1.0, 1.0, 0.6, 1.0, 0.6, 1.0, 1.0, 1.0, 1.0, 1.0, 0.6, 1.0, 0.6, 1.0, 0.6, 1.0, 1.0, 1.0, 1.0, 1.0, 0.6, 1.0, 0.6, 1.0, 1.0, 1.0, 1.0, 1.0, 1.0, 0.0, 0.6, 0.0, 0.6, 0.0, 1.0, 0.0, 0.6, 0.0, 0.6, 0.5, 1.0, 0.5, 1.0, 0.0, 1.0, 0.0, 0.6, 0.0, 0.6, 0.0, 1.0, 0.0, 1.0, 0.0, 0.6, 0.0, 0.6, 0.0, 1.0, 0.0, 1.0, 0.0, 1.0, 0.0, 0.6, 0.0, 0.6, 0.0, 1.0, 0.0, 0.6, 0.0, 0.6, 0.0, 1.0, 0.0, 1.0, 0.0, 0.6, 0.0, 0.6, 0.0, 1.0, 0.0, 1.0, 0.0, 1.0, 0.0, 0.6, 0.0, 0.6, 0.0, 1.0, 0.0, 0.6, 0.0, 0.6, 0.0, 1.0, 0.0, 1.0, 0.0, 1.0, 0.0, 0.6, 0.0, 0.6, 0.0, 1.0, 0.0, 1.0, 0.0, 0.6, 0.0, 0.6, 0.0, 1.0, 0.0, 0.6, 0.0, 0.6, 0.0, 1.0, 0.0, 1.0, 0.0, 1.0, 0.0, 0.6, 0.0, 0.6, 0.0, 1.0, 0.0, 1.0, 0.0, 0.6, 0.0, 0.6, 0.0, 1.0, 0.0, 1.0, 0.0, 0.6, 0.0, 0.6, 0.0, 0.6, 1.0, 0.6, 1.0, 1.0, 1.0, 1.0, 1.0, 0.6, 1.0, 0.6, 1.0, 1.0, 1.0, 1.0, 1.0, 0.6, 1.0, 0.6, 1.0, 1.0, 1.0, 1.0, 1.0, 0.6, 1.0, 1.0, 1.0, 1.0, 1.0, 0.6, 1.0, 0.6, 1.0, 0.6, 1.0, 1.0, 1.0, 1.0, 1.0, 0.6, 1.0, 1.0, 1.0, 1.0, 1.0, 0.6, 1.0, 0.6, 1.0, 0.6, 1.0, 1.0, 1.0, 1.0, 1.0, 0.6, 1.0, 0.6, 1.0, 1.0, 1.0, 1.0, 1.0, 0.6, 1.0, 1.0, 1.0, 1.0, 1.0, 0.6, 1.0, 0.6, 1.0, 1.0, 1.0, 1.0, 1.0, 0.6, 1.0, 0.6, 1.0, 1.0, 1.0, 1.0, 1.0, 0.6, 1.0, 1.0, 0.0, 0.6, 0.0, 0.6, 0.0, 1.0, 0.0, 1.0, 0.0, 1.0, 0.0, 0.6, 0.0, 0.6, 0.0, 1.0, 0.0, 1.0, 0.0, 1.0, 0.0, 1.0, 0.0, 1.0, 1.0, 1.0, 1.0, 1.0, 1.0, 1.0, 1.0, 1.0, 0.0, 1.0, 0.0, 1.0, 0.0, 1.0, 0.0, 1.0, 0.0, 1.0, 0.0, 1.0, 0.0, 1.0, 0.0, 1.0, 1.0, 1.0, 1.0, 1.0, 1.0, 1.0, 1.0, 1.0, 1.0, 1.0, 1.0, 1.0, 1.0, 1.0, 1.0, 1.0, 1.0, 1.0, 1.0, 1.0, 1.0, 1.0, 1.0, 1.0, 1.0, 1.0, 1.0, 1.0, 1.0, 1.0, 1.0, 1.0, 1.0, 1.0, 1.0, 1.0, 1.0, 1.0, 1.0, 1.0, 1.0, 1.0, 1.0, 1.0, 1.0, 1.0, 1.0, 1.0, 1.0, 1.0, 1.0, 1.0, 1.0, 1.0, 1.0, 1.0, 0.0, 1.0, 0.0, 1.0, 0.0, 1.0, 0.0, 1.0, 1.0, 1.0, 1.0, 1.0, 1.0, 1.0, 1.0, 1.0, 1.0, 1.0, 1.0, 1.0, 1.0, 1.0, 1.0, 1.0, 0.0, 1.0, 0.0, 1.0, 0.0, 1.0, 0.0, 1.0, 0.0, 1.0, 0.5, 1.0, 0.5, 1.0, 0.0, 1.0, 1.0, 1.0, 1.0, 1.0, 1.0, 1.0, 1.0, 1.0, 0.0, 1.0, 0.0, 1.0, 0.0, 1.0, 0.0, 1.0, 1.0, 1.0, 1.0, 1.0, 1.0, 1.0, 1.0, 1.0, 0.0, 1.0, 0.0, 1.0, 0.0, 1.0, 0.0, 1.0, 0.0, 1.0, 0.0, 1.0, 0.0, 1.0, 0.0, 1.0, 0.0, 1.0, 0.0, 1.0, 0.0, 1.0, 0.0, 1.0, 1.0, 1.0, 1.0, 1.0, 1.0, 1.0, 1.0, 1.0, 0.0, 1.0, 0.0, 1.0, 0.0, 1.0, 0.0, 1.0, 0.5, 1.0, 1.0, 1.0, 1.0, 1.0, 0.5, 1.0, 0.0, 1.0, 0.0, 1.0, 0.0, 1.0, 0.0, 1.0, 1.0, 1.0, 1.0, 0.6, 1.0, 0.6, 1.0, 1.0, 0.0, 1.0, 0.0, 1.0, 0.0, 1.0, 0.0, 1.0, 0.0, 1.0, 0.0, 1.0, 0.0, 1.0, 0.0, 1.0, 1.0, 1.0, 1.0, 1.0, 1.0, 1.0, 1.0, 1.0, 1.0, 1.0, 1.0, 1.0, 1.0, 1.0, 1.0, 1.0, 1.0, 1.0, 1.0, 1.0, 1.0, 1.0, 1.0, 1.0, 0.0, 1.0, 0.0, 1.0, 0.0, 1.0, 0.0, 1.0, 0.0, 1.0, 0.0, 1.0, 0.0, 1.0, 0.0, 1.0, 1.0, 1.0, 1.0, 1.0, 1.0, 1.0, 1.0, 1.0, 0.0, 1.0, 0.0, 1.0, 0.0, 1.0, 0.0, 0.6, 1.0, 1.0, 1.0, 1.0, 1.0, 0.6, 1.0, 0.6, 0.0, 0.6, 0.5, 1.0, 0.5, 1.0, 0.0, 0.6, 1.0, 0.6, 1.0, 1.0, 1.0, 1.0, 1.0, 0.6, 1.0, 0.6, 1.0, 1.0, 1.0, 1.0, 1.0, 0.6, 1.0, 0.6, 1.0, 1.0, 1.0, 1.0, 1.0, 0.6, 1.0, 1.0, 1.0, 1.0, 1.0, 0.6, 1.0, 0.6, 1.0, 1.0, 1.0, 1.0, 1.0, 0.6, 1.0, 0.6, 1.0, 1.0, 1.0, 1.0, 1.0, 0.6, 1.0, 1.0, 0.0, 1.0, 0.0, 0.6, 0.0, 0.6, 0.0, 1.0, 0.0, 1.0, 0.0, 0.6, 0.0, 0.6, 0.0, 1.0, 0.0, 0.6, 0.0, 0.6, 0.0, 1.0, 0.0, 1.0, 0.0, 1.0, 0.0, 0.6, 0.0, 0.6, 0.0, 1.0, 0.0, 1.0, 0.0, 0.6, 0.0, 0.6, 0.0, 1.0, 0.0, 0.6, 0.0, 0.6, 0.0, 1.0, 0.0, 1.0, 0.0, 1.0, 0.0, 0.6, 0.0, 0.6, 0.0, 1.0, 0.0, 0.6, 0.0, 0.6, 0.0, 1.0, 0.0, 1.0, 0.0, 0.6, 0.0, 0.6, 0.0, 1.0, 0.0, 1.0, 0.0, 1.0, 0.0, 0.6, 0.0, 0.6, 0.0, 0.6, 1.0, 1.0, 1.0, 1.0, 1.0, 0.6, 1.0, 1.0, 0.0, 1.0, 0.0, 0.6, 0.0, 0.6, 0.0, 1.0, 0.0, 0.6, 0.0, 0.6, 0.0, 1.0, 0.0, 0.6, 1.0, 1.0, 1.0, 1.0, 1.0, 0.6, 1.0, 0.6, 1.0, 0.6, 1.0, 1.0, 1.0, 1.0, 1.0, 0.6, 1.0, 0.6, 1.0, 1.0, 1.0, 1.0, 1.0, 0.6, 1.0, 0.6, 1.0, 1.0, 1.0, 1.0, 1.0, 0.6, 1.0, 1.0, 1.0, 1.0, 1.0, 0.6, 1.0, 0.6, 1.0, 0.6, 1.0, 1.0, 1.0, 1.0, 1.0, 0.6, 1.0, 0.6, 1.0, 1.0, 1.0, 1.0, 1.0, 0.6, 1.0, 1.0, 1.0, 1.0, 1.0, 0.6, 1.0, 0.6, 1.0, 0.6, 1.0, 1.0, 1.0, 1.0, 1.0, 0.6, 1.0, 0.6, 1.0, 1.0, 1.0, 1.0, 1.0, 0.6, 1.0, 0.6, 1.0, 1.0, 1.0, 1.0, 1.0, 1.0, 0.0, 1.0, 0.0, 0.6, 0.0, 0.6, 0.0, 1.0, 0.0, 0.6, 0.0, 0.6, 0.0, 1.0, 0.0, 0.6, 1.0, 0.6, 1.0, 1.0, 1.0, 1.0, 1.0, 0.6, 0.0, 1.0, 0.0, 1.0, 0.5, 0.6, 0.5, 0.6, 1.0, 1.0, 1.0, 1.0, 1.0, 0.6, 1.0, 0.6, 1.0, 1.0, 1.0, 1.0, 1.0, 0.6, 1.0, 0.6, 1.0, 0.6, 1.0, 1.0, 1.0, 1.0, 1.0, 0.6, 1.0, 0.6, 1.0, 1.0, 1.0, 1.0, 1.0, 0.6, 1.0, 0.6, 1.0, 1.0, 1.0, 1.0, 1.0, 0.6, 1.0, 0.6, 1.0, 1.0, 1.0, 1.0, 1.0, 1.0, 0.0, 0.6, 0.0, 0.6, 0.0, 1.0, 0.0, 1.0, 0.0, 0.6, 0.0, 0.6, 0.0, 1.0, 0.0, 1.0, 0.0, 1.0, 0.0, 0.6, 0.0, 0.6, 0.0, 1.0, 0.0, 0.6, 0.0, 0.6, 0.0, 1.0, 0.0, 1.0, 0.0, 0.6, 0.0, 0.6, 0.0, 1.0, 0.0, 1.0, 0.0, 1.0, 0.0, 0.6, 0.0, 0.6, 0.0, 1.0, 0.0, 0.6, 0.0, 0.6, 0.0, 1.0, 0.0, 1.0, 0.0, 1.0, 0.0, 0.6, 0.0, 0.6, 0.0, 1.0, 0.0, 1.0, 0.0, 0.6, 0.0, 0.6, 0.0, 1.0, 0.0, 0.6, 0.0, 0.6, 0.0, 1.0, 0.0, 0.6, 1.0, 0.6, 1.0, 1.0, 1.0, 1.0, 1.0, 1.0, 0.0, 0.6, 0.0, 0.6, 0.0, 1.0, 0.0, 1.0, 0.0, 1.0, 0.0, 0.6, 0.0, 0.6, 0.0, 0.6, 1.0, 0.6, 1.0, 1.0, 1.0, 1.0, 1.0, 0.6, 1.0, 1.0, 1.0, 1.0, 1.0, 0.6, 1.0, 0.6, 1.0, 1.0, 1.0, 1.0, 1.0, 0.6, 1.0, 0.6, 1.0, 1.0, 1.0, 1.0, 1.0, 0.6, 1.0, 0.6, 1.0, 0.6, 1.0, 1.0, 1.0, 1.0, 1.0, 0.6, 1.0, 1.0, 1.0, 1.0, 1.0, 0.6, 1.0, 0.6, 1.0, 1.0, 1.0, 1.0, 1.0, 0.6, 1.0, 0.6, 1.0, 1.0, 1.0, 1.0, 1.0, 0.6, 1.0, 0.6, 1.0, 1.0, 1.0, 1.0, 1.0, 0.6, 1.0, 0.6, 1.0, 1.0, 1.0, 1.0, 1.0, 0.6, 1.0, 1.0, 0.0, 1.0, 0.0, 0.6, 0.0, 0.6, 0.0, 1.0, 0.0, 1.0, 0.0, 0.6, 0.0, 0.6, 0.0, 1.0, 0.0, 1.0, 0.0, 1.0, 0.0, 1.0, 0.0, 1.0, 1.0, 1.0, 1.0, 1.0, 1.0, 1.0, 1.0, 1.0, 0.0, 1.0, 0.0, 1.0, 0.0, 1.0, 0.0, 1.0, 0.0, 1.0, 0.0, 1.0, 0.0, 1.0, 0.0, 1.0, 1.0, 1.0, 1.0, 1.0, 1.0, 1.0, 1.0, 1.0, 1.0, 1.0, 1.0, 1.0, 1.0, 1.0, 1.0, 1.0, 1.0, 1.0, 1.0, 1.0, 1.0, 1.0, 1.0, 1.0, 1.0, 1.0, 1.0, 1.0, 1.0, 1.0, 1.0, 1.0, 1.0, 1.0, 1.0, 1.0, 1.0, 1.0, 1.0, 1.0, 1.0, 1.0, 1.0, 1.0, 1.0, 1.0, 1.0, 1.0, 1.0, 1.0, 1.0, 1.0, 1.0, 1.0, 1.0, 1.0, 0.0, 1.0, 0.0, 1.0, 0.0, 1.0, 0.0, 1.0, 1.0, 1.0, 1.0, 1.0, 1.0, 1.0, 1.0, 1.0, 1.0, 1.0, 1.0, 1.0, 1.0, 1.0, 1.0, 1.0, 0.0, 1.0, 0.0, 1.0, 0.0, 1.0, 0.0, 1.0, 0.0, 1.0, 0.0, 1.0, 0.5, 1.0, 0.5, 1.0, 1.0, 1.0, 1.0, 1.0, 1.0, 1.0, 1.0, 1.0, 0.0, 1.0, 0.0, 1.0, 0.0, 1.0, 0.0, 1.0, 1.0, 1.0, 1.0, 1.0, 1.0, 1.0, 1.0, 1.0, 0.0, 1.0, 0.0, 1.0, 0.0, 1.0, 0.0, 1.0, 0.0, 1.0, 0.0, 1.0, 0.0, 1.0, 0.0, 1.0, 0.0, 1.0, 0.0, 1.0, 0.0, 1.0, 0.0, 1.0, 1.0, 1.0, 1.0, 1.0, 1.0, 1.0, 1.0, 1.0, 0.0, 1.0, 0.0, 0.6, 0.0, 0.6, 0.0, 1.0, 0.5, 1.0, 0.5, 1.0, 1.0, 1.0, 1.0, 1.0, 0.0, 1.0, 0.0, 1.0, 0.0, 1.0, 0.0, 0.6, 1.0, 0.6, 1.0, 1.0, 1.0, 1.0, 1.0, 1.0, 0.0, 1.0, 0.0, 1.0, 0.0, 1.0, 0.0, 1.0, 0.0, 1.0, 0.0, 1.0, 0.0, 1.0, 0.0, 1.0, 1.0, 1.0, 1.0, 1.0, 1.0, 1.0, 1.0, 1.0, 1.0, 1.0, 1.0, 1.0, 1.0, 1.0, 1.0, 1.0, 1.0, 1.0, 1.0, 1.0, 1.0, 1.0, 1.0, 1.0, 0.0, 1.0, 0.0, 1.0, 0.0, 1.0, 0.0, 1.0, 0.0, 1.0, 0.0, 1.0, 0.0, 1.0, 0.0, 1.0, 1.0, 1.0, 1.0, 1.0, 1.0, 1.0, 1.0, 1.0, 0.0, 1.0, 0.0, 1.0, 0.0, 1.0, 0.0, 0.6, 1.0, 0.6, 1.0, 0.6, 1.0, 0.6, 1.0, 0.6, 0.5, 0.6, 1.0, 0.6, 1.0, 0.6, 0.5, 0.6, 1.0, 0.6, 1.0, 0.6, 1.0, 0.6, 1.0, 0.6, 1.0, 0.6, 1.0, 0.6, 1.0, 0.6, 1.0, 0.6, 1.0, 0.6, 1.0, 0.6, 1.0, 0.6, 1.0, 0.6, 1.0, 0.6, 1.0, 0.6, 1.0, 0.6, 1.0, 0.6, 1.0, 0.6, 1.0, 0.6, 1.0, 0.6, 1.0, 0.6, 0.0, 0.6, 0.0, 0.6, 0.0, 0.6, 0.0, 0.6, 0.0, 0.6, 0.0, 0.6, 0.0, 0.6, 0.0, 0.6, 0.0, 0.6, 0.0, 0.6, 0.0, 0.6, 0.0, 0.6, 0.0, 0.6, 0.0, 0.6, 0.0, 0.6, 0.0, 0.6, 0.0, 0.6, 0.0, 0.6, 0.0, 0.6, 0.0, 0.6, 0.0, 0.6, 0.0, 0.6, 0.0, 0.6, 0.0, 0.6, 0.0, 0.6, 0.0, 0.6, 0.0, 0.6, 0.0, 0.6, 0.0, 0.6, 0.0, 0.6, 0.0, 0.6, 0.0, 0.6, 0.0, 0.6, 0.0, 0.6, 0.0, 0.6, 0.0, 0.6, 0.0, 0.6, 0.0, 0.6, 0.0, 0.6, 0.0, 0.6, 0.0, 0.6, 0.0, 0.6, 0.0, 0.6, 0.0, 0.6, 0.0, 0.6, 0.0, 0.6, 0.0, 0.6, 0.0, 0.6, 0.0, 0.6, 0.0, 0.6, 0.0, 0.6, 0.0, 0.6, 0.0, 0.6, 0.0, 0.6, 0.0, 0.6, 0.0, 0.6, 1.0, 0.6, 1.0, 0.6, 1.0, 0.6, 1.0, 0.6, 1.0, 0.6, 1.0, 0.6, 1.0, 0.6, 1.0, 0.6, 1.0, 0.6, 1.0, 0.6, 1.0, 0.6, 1.0, 0.6, 1.0, 0.6, 1.0, 0.6, 1.0, 0.6, 1.0, 0.6, 1.0, 0.6, 1.0, 0.6, 1.0, 0.6, 1.0, 0.6, 1.0, 0.6, 1.0, 0.6, 1.0, 0.6, 1.0, 0.6, 1.0, 0.6, 1.0, 0.6, 1.0, 0.6, 1.0, 0.6, 1.0, 0.6, 1.0, 0.6, 1.0, 0.6, 1.0, 0.6, 1.0, 0.6, 1.0, 0.6, 1.0, 0.6, 1.0, 0.6, 1.0, 0.6, 1.0, 0.6, 1.0, 0.6, 1.0, 0.6, 1.0, 0.6, 1.0, 0.6, 1.0, 0.6, 1.0, 0.6, 0.0, 0.6, 0.5, 0.6, 0.5, 0.6, 0.0, 0.6, 0.0, 0.6, 0.0, 0.6, 0.0, 0.6, 0.0, 0.6, 1.0, 0.6, 1.0, 0.6, 1.0, 0.6, 1.0, 0.6, 0.5, 0.6, 1.0, 0.6, 1.0, 0.6, 0.5, 0.6, 1.0, 0.6, 1.0, 0.6, 1.0, 0.6, 1.0, 0.6, 1.0, 0.6, 1.0, 0.6, 1.0, 0.6, 1.0, 0.6, 1.0, 0.6, 1.0, 0.6, 1.0, 0.6, 1.0, 0.6, 1.0, 0.6, 1.0, 0.6, 1.0, 0.6, 1.0, 0.6, 1.0, 0.6, 1.0, 0.6, 1.0, 0.6, 1.0, 0.6, 0.0, 0.6, 0.0, 0.6, 0.0, 0.6, 0.0, 0.6, 0.0, 0.6, 0.0, 0.6, 0.0, 0.6, 0.0, 0.6, 0.0, 0.6, 0.0, 0.6, 0.0, 0.6, 0.0, 0.6, 0.0, 0.6, 0.0, 0.6, 0.0, 0.6, 0.0, 0.6, 0.0, 0.6, 0.0, 0.6, 0.0, 0.6, 0.0, 0.6, 0.0, 0.6, 0.0, 0.6, 0.0, 0.6, 0.0, 0.6, 0.0, 0.6, 0.0, 0.6, 0.0, 0.6, 0.0, 0.6, 0.0, 0.6, 0.0, 0.6, 0.0, 0.6, 0.0, 0.6, 0.0, 0.6, 0.0, 0.6, 0.0, 0.6, 0.0, 0.6, 0.0, 0.6, 0.0, 0.6, 0.0, 0.6, 0.0, 0.6, 0.0, 0.6, 0.0, 0.6, 0.0, 0.6, 0.0, 0.6, 0.0, 0.6, 0.0, 0.6, 0.0, 0.6, 0.0, 0.6, 0.0, 0.6, 0.0, 0.6, 0.0, 0.6, 0.0, 0.6, 0.0, 0.6, 0.0, 0.6, 0.0, 0.6, 0.0, 0.6, 1.0, 0.6, 1.0, 0.6, 1.0, 0.6, 1.0, 0.6, 1.0, 0.6, 1.0, 0.6, 1.0, 0.6, 1.0, 0.6, 1.0, 0.6, 1.0, 0.6, 1.0, 0.6, 1.0, 0.6, 1.0, 0.6, 1.0, 0.6, 1.0, 0.6, 1.0, 0.6, 1.0, 0.6, 1.0, 0.6, 1.0, 0.6, 1.0, 0.6, 1.0, 0.6, 1.0, 0.6, 1.0, 0.6, 1.0, 0.6, 1.0, 0.6, 1.0, 0.6, 1.0, 0.6, 1.0, 0.6, 1.0, 0.6, 1.0, 0.6, 1.0, 0.6, 1.0, 0.6, 1.0, 0.6, 1.0, 0.6, 1.0, 0.6, 1.0, 0.6, 1.0, 0.6, 1.0, 0.6, 1.0, 0.6, 1.0, 0.6, 1.0, 0.6, 1.0, 0.6, 1.0, 0.6, 1.0, 0.6, 0.0, 0.6, 0.5, 0.6, 0.5, 0.6, 0.0, 0.6, 0.0, 0.6, 0.0, 0.6, 0.0, 0.6, 0.0, 1.0, 0.0, 1.0, 0.0, 1.0, 0.0, 1.0, 0.0, 0.6, 1.0, 0.6, 1.0, 0.6, 1.0, 0.6, 1.0, 1.0, 1.0, 0.6, 1.0, 0.6, 1.0, 1.0, 1.0, 1.0, 0.0, 1.0, 0.0, 0.6, 0.0, 1.0, 0.0, 0.6, 0.0, 1.0, 0.0, 0.6, 0.0, 0.6, 0.0, 1.0, 0.0, 1.0, 0.0, 1.0, 0.0, 1.0, 0.0, 1.0, 0.0, 1.0, 0.0, 1.0, 0.0, 1.0, 0.0, 0.6, 0.0, 1.0, 0.0, 1.0, 0.0, 0.6, 0.0, 1.0, 0.0, 0.6, 0.0, 0.6, 0.0, 1.0, 0.0, 1.0, 0.0, 1.0, 0.0])
me_plane_002.update()
me_plane_003 = bpy.data.meshes.new('Plane.003')
me_plane_003.from_pydata([(1.653, -0.6081, 0.0), (1.653, -0.02116, 0.0), (0.0, -0.6081, 0.0), (0.0, -0.02116, 0.0), (1.866, 0.4287, 0.0), (0.6078, 0.7445, 0.0), (2.26, 1.135, 0.0), (1.332, 1.368, 0.0), (2.698, 1.584, 0.0), (2.181, 1.805, 0.0), (0.5732, -0.6286, -0.07362), (0.5193, -0.02116, 0.0), (1.003, 0.6453, 0.0), (1.624, 1.295, 0.0), (2.344, 1.736, 0.0), (0.0, -1.347, 0.0), (0.1144, -1.347, 0.0), (0.2325, -0.9774, 0.0), (0.0, -0.9774, 0.0), (2.037, -0.9025, 0.0), (0.9999, -1.31, 0.0), (2.252, -1.087, 0.0), (1.855, -1.83, 0.0), (2.46, -1.123, 0.0), (2.643, -1.808, 0.0), (2.971, -0.7977, 0.0), (3.173, -0.9315, 0.0), (2.655, -1.037, 0.0), (3.013, -1.498, 0.0), (1.086, -0.6081, 0.0), (1.086, -0.02116, 0.0), (1.435, 0.537, 0.0), (1.942, 1.215, 0.0), (2.521, 1.66, 0.0), (1.519, -1.106, 0.0), (2.054, -1.458, 0.0), (2.552, -1.465, 0.0), (3.131, -0.7913, 0.0), (2.834, -1.268, 0.0), (1.653, -0.6081, -0.784), (1.653, -0.02116, -0.784), (0.0, -0.6081, -0.784), (0.0, -0.02116, -0.784), (1.866, 0.4287, -0.784), (0.6078, 0.7445, -0.784), (2.26, 1.135, -0.784), (1.332, 1.368, -0.784), (2.698, 1.584, -0.784), (2.181, 1.805, -0.784), (0.5193, -0.6081, -0.784), (0.5193, -0.02116, -0.784), (1.003, 0.6453, -0.784), (1.624, 1.295, -0.784), (2.344, 1.736, -0.784), (0.0, -1.347, -0.784), (0.1144, -1.347, -0.784), (0.2325, -0.9774, -0.784), (0.0, -0.9774, -0.784), (2.037, -0.9025, -0.784), (0.9999, -1.31, -0.784), (2.252, -1.087, -0.784), (1.855, -1.83, -0.784), (2.46, -1.123, -0.784), (2.643, -1.808, -0.784), (2.971, -0.7977, -0.784), (3.173, -0.9315, -0.784), (2.655, -1.037, -0.784), (3.013, -1.498, -0.784), (1.086, -0.6081, -0.784), (1.086, -0.02116, -0.784), (1.435, 0.537, -0.784), (1.942, 1.215, -0.784), (2.521, 1.66, -0.784), (1.519, -1.106, -0.784), (2.054, -1.458, -0.784), (2.552, -1.465, -0.784), (3.131, -0.7913, -0.784), (2.834, -1.268, -0.784), (0.1144, -1.347, -0.6643), (0.1144, -1.347, -0.1197), (0.0, -1.347, -0.1198), (0.0, -1.347, -0.6642), (2.26, 1.135, -0.6633), (2.26, 1.135, -0.1207), (1.866, 0.4287, -0.1207), (1.866, 0.4287, -0.6633), (2.643, -1.808, -0.6631), (2.643, -1.808, -0.121), (1.855, -1.83, -0.121), (1.855, -1.83, -0.663), (0.5257, -0.6106, -0.7), (0.5668, -0.6262, -0.1576), (0.2325, -0.9774, -0.1196), (0.2325, -0.9774, -0.6644), (2.181, 1.805, -0.6633), (2.181, 1.805, -0.1207), (2.344, 1.736, -0.1207), (2.344, 1.736, -0.6633), (2.971, -0.7977, -0.6632), (2.971, -0.7977, -0.1208), (3.131, -0.7913, -0.1208), (3.131, -0.7913, -0.6632), (3.173, -0.9315, -0.1208), (3.173, -0.9315, -0.6632), (1.332, 1.368, -0.6633), (1.332, 1.368, -0.1207), (2.46, -1.123, -0.6633), (2.46, -1.123, -0.1208), (2.655, -1.037, -0.1208), (2.655, -1.037, -0.6633), (2.698, 1.584, -0.6633), (2.698, 1.584, -0.1207), (3.013, -1.498, -0.1209), (3.013, -1.498, -0.6631), (1.653, -0.02116, -0.6633), (1.653, -0.02116, -0.1207), (1.653, -0.6081, -0.1207), (1.653, -0.6081, -0.6633), (2.037, -0.9025, -0.1207), (2.037, -0.9025, -0.6633), (0.9999, -1.31, -0.6629), (0.9999, -1.31, -0.1211), (2.521, 1.66, -0.1207), (2.521, 1.66, -0.6633), (0.0, -0.02116, -0.6633), (0.0, -0.02116, -0.1207), (0.6078, 0.7445, -0.1207), (0.6078, 0.7445, -0.6633), (2.252, -1.087, -0.1207), (2.252, -1.087, -0.6633)], [], [(29, 30, 1, 0), (30, 31, 4, 1), (31, 32, 6, 4), (32, 33, 8, 6), (7, 9, 14, 13), (5, 7, 13, 12), (3, 5, 12, 11), (2, 3, 11, 10), (17, 16, 15, 18), (10, 17, 18, 2), (29, 34, 20, 10), (34, 35, 22, 20), (35, 36, 24, 22), (38, 37, 26, 28), (36, 38, 28, 24), (23, 27, 38, 36), (27, 25, 37, 38), (21, 23, 36, 35), (19, 21, 35, 34), (0, 19, 34, 29), (13, 14, 33, 32), (12, 13, 32, 31), (11, 12, 31, 30), (10, 11, 30, 29), (68, 39, 40, 69), (69, 40, 43, 70), (70, 43, 45, 71), (71, 45, 47, 72), (46, 52, 53, 48), (44, 51, 52, 46), (42, 50, 51, 44), (41, 49, 50, 42), (56, 57, 54, 55), (49, 41, 57, 56), (68, 49, 59, 73), (73, 59, 61, 74), (74, 61, 63, 75), (77, 67, 65, 76), (75, 63, 67, 77), (62, 75, 77, 66), (66, 77, 76, 64), (60, 74, 75, 62), (58, 73, 74, 60), (39, 68, 73, 58), (52, 71, 72, 53), (51, 70, 71, 52), (50, 69, 70, 51), (49, 68, 69, 50), (16, 17, 92, 79), (6, 8, 111, 83), (24, 28, 112, 87), (10, 20, 121, 91), (9, 7, 105, 95), (25, 27, 108, 99), (28, 26, 102, 112), (14, 9, 95, 96), (23, 21, 128, 107), (15, 16, 79, 80), (4, 6, 83, 84), (104, 127, 44, 46), (37, 25, 99, 100), (22, 24, 87, 88), (0, 1, 115, 116), (21, 19, 118, 128), (17, 10, 91, 92), (98, 109, 66, 64), (5, 3, 125, 126), (127, 124, 42, 44), (86, 113, 67, 63), (90, 120, 59, 49), (8, 33, 122, 111), (7, 5, 126, 105), (27, 23, 107, 108), (110, 123, 72, 47), (106, 129, 60, 62), (117, 114, 40, 39), (120, 89, 61, 59), (114, 85, 43, 40), (129, 119, 58, 60), (123, 97, 53, 72), (94, 104, 46, 48), (119, 117, 39, 58), (19, 0, 116, 118), (20, 22, 88, 121), (26, 37, 100, 102), (113, 103, 65, 67), (1, 4, 84, 115), (82, 110, 47, 45), (109, 106, 62, 66), (33, 14, 96, 122), (103, 101, 76, 65), (101, 98, 64, 76), (97, 94, 48, 53), (93, 90, 49, 56), (89, 86, 63, 61), (85, 82, 45, 43), (81, 78, 55, 54), (129, 106, 107, 128), (127, 104, 105, 126), (123, 110, 111, 122), (89, 120, 121, 88), (85, 114, 115, 84), (119, 129, 128, 118), (124, 127, 126, 125), (97, 123, 122, 96), (120, 90, 91, 121), (117, 119, 118, 116), (114, 117, 116, 115), (113, 86, 87, 112), (109, 98, 99, 108), (103, 113, 112, 102), (110, 82, 83, 111), (93, 78, 79, 92), (106, 109, 108, 107), (104, 94, 95, 105), (101, 103, 102, 100), (98, 101, 100, 99), (94, 97, 96, 95), (90, 93, 92, 91), (86, 89, 88, 87), (82, 85, 84, 83), (78, 81, 80, 79), (78, 93, 56, 55)])
me_plane_003.polygons.foreach_set('use_smooth', [True] * 123)
_uv = me_plane_003.uv_layers.new(name='UVMap')
_uv.uv.foreach_set('vector', [0.8285, 0.0, 0.8285, 1.0, 1.0, 1.0, 1.0, 0.0, 0.8285, 1.0, 0.8285, 1.0, 1.0, 1.0, 1.0, 1.0, 0.8285, 1.0, 0.8285, 1.0, 1.0, 1.0, 1.0, 1.0, 0.8285, 1.0, 0.8285, 1.0, 1.0, 1.0, 1.0, 1.0, 0.5, 1.0, 0.5, 1.0, 0.6571, 1.0, 0.6571, 1.0, 0.5, 1.0, 0.5, 1.0, 0.6571, 1.0, 0.6571, 1.0, 0.5, 1.0, 0.5, 1.0, 0.6571, 1.0, 0.6571, 1.0, 0.5, 0.0, 0.5, 1.0, 0.6571, 1.0, 0.6571, 0.0, 0.6571, 0.0, 0.6571, 0.0, 0.5, 0.0, 0.5, 0.0, 0.6571, 0.0, 0.6571, 0.0, 0.5, 0.0, 0.5, 0.0, 0.8285, 0.0, 0.8285, 0.0, 0.6571, 0.0, 0.6571, 0.0, 0.8285, 0.0, 0.8285, 0.0, 0.6571, 0.0, 0.6571, 0.0, 0.8285, 0.0, 0.8285, 0.0, 0.6571, 0.0, 0.6571, 0.0, 0.8285, 0.0, 0.8285, 0.0, 0.6571, 0.0, 0.6571, 0.0, 0.8285, 0.0, 0.8285, 0.0, 0.6571, 0.0, 0.6571, 0.0, 1.0, 0.0, 1.0, 0.0, 0.8285, 0.0, 0.8285, 0.0, 1.0, 0.0, 1.0, 0.0, 0.8285, 0.0, 0.8285, 0.0, 1.0, 0.0, 1.0, 0.0, 0.8285, 0.0, 0.8285, 0.0, 1.0, 0.0, 1.0, 0.0, 0.8285, 0.0, 0.8285, 0.0, 1.0, 0.0, 1.0, 0.0, 0.8285, 0.0, 0.8285, 0.0, 0.6571, 1.0, 0.6571, 1.0, 0.8285, 1.0, 0.8285, 1.0, 0.6571, 1.0, 0.6571, 1.0, 0.8285, 1.0, 0.8285, 1.0, 0.6571, 1.0, 0.6571, 1.0, 0.8285, 1.0, 0.8285, 1.0, 0.6571, 0.0, 0.6571, 1.0, 0.8285, 1.0, 0.8285, 0.0, 0.8285, 0.0, 1.0, 0.0, 1.0, 1.0, 0.8285, 1.0, 0.8285, 1.0, 1.0, 1.0, 1.0, 1.0, 0.8285, 1.0, 0.8285, 1.0, 1.0, 1.0, 1.0, 1.0, 0.8285, 1.0, 0.8285, 1.0, 1.0, 1.0, 1.0, 1.0, 0.8285, 1.0, 0.5, 1.0, 0.6571, 1.0, 0.6571, 1.0, 0.5, 1.0, 0.5, 1.0, 0.6571, 1.0, 0.6571, 1.0, 0.5, 1.0, 0.5, 1.0, 0.6571, 1.0, 0.6571, 1.0, 0.5, 1.0, 0.5, 0.0, 0.6571, 0.0, 0.6571, 1.0, 0.5, 1.0, 0.6571, 0.0, 0.5, 0.0, 0.5, 0.0, 0.6571, 0.0, 0.6571, 0.0, 0.5, 0.0, 0.5, 0.0, 0.6571, 0.0, 0.8285, 0.0, 0.6571, 0.0, 0.6571, 0.0, 0.8285, 0.0, 0.8285, 0.0, 0.6571, 0.0, 0.6571, 0.0, 0.8285, 0.0, 0.8285, 0.0, 0.6571, 0.0, 0.6571, 0.0, 0.8285, 0.0, 0.8285, 0.0, 0.6571, 0.0, 0.6571, 0.0, 0.8285, 0.0, 0.8285, 0.0, 0.6571, 0.0, 0.6571, 0.0, 0.8285, 0.0, 1.0, 0.0, 0.8285, 0.0, 0.8285, 0.0, 1.0, 0.0, 1.0, 0.0, 0.8285, 0.0, 0.8285, 0.0, 1.0, 0.0, 1.0, 0.0, 0.8285, 0.0, 0.8285, 0.0, 1.0, 0.0, 1.0, 0.0, 0.8285, 0.0, 0.8285, 0.0, 1.0, 0.0, 1.0, 0.0, 0.8285, 0.0, 0.8285, 0.0, 1.0, 0.0, 0.6571, 1.0, 0.8285, 1.0, 0.8285, 1.0, 0.6571, 1.0, 0.6571, 1.0, 0.8285, 1.0, 0.8285, 1.0, 0.6571, 1.0, 0.6571, 1.0, 0.8285, 1.0, 0.8285, 1.0, 0.6571, 1.0, 0.6571, 0.0, 0.8285, 0.0, 0.8285, 1.0, 0.6571, 1.0, 0.6571, 0.0, 0.6571, 0.0, 0.6571, 0.0, 0.6571, 0.0, 1.0, 1.0, 1.0, 1.0, 1.0, 1.0, 1.0, 1.0, 0.6571, 0.0, 0.6571, 0.0, 0.6571, 0.0, 0.6571, 0.0, 0.6571, 0.0, 0.6571, 0.0, 0.6571, 0.0, 0.6571, 0.0, 0.5, 1.0, 0.5, 1.0, 0.5, 1.0, 0.5, 1.0, 1.0, 0.0, 1.0, 0.0, 1.0, 0.0, 1.0, 0.0, 0.6571, 0.0, 0.6571, 0.0, 0.6571, 0.0, 0.6571, 0.0, 0.6571, 1.0, 0.5, 1.0, 0.5, 1.0, 0.6571, 1.0, 1.0, 0.0, 1.0, 0.0, 1.0, 0.0, 1.0, 0.0, 0.5, 0.0, 0.6571, 0.0, 0.6571, 0.0, 0.5, 0.0, 1.0, 1.0, 1.0, 1.0, 1.0, 1.0, 1.0, 1.0, 0.5, 1.0, 0.5, 1.0, 0.5, 1.0, 0.5, 1.0, 0.8285, 0.0, 1.0, 0.0, 1.0, 0.0, 0.8285, 0.0, 0.6571, 0.0, 0.6571, 0.0, 0.6571, 0.0, 0.6571, 0.0, 1.0, 0.0, 1.0, 1.0, 1.0, 1.0, 1.0, 0.0, 1.0, 0.0, 1.0, 0.0, 1.0, 0.0, 1.0, 0.0, 0.6571, 0.0, 0.6571, 0.0, 0.6571, 0.0, 0.6571, 0.0, 1.0, 0.0, 1.0, 0.0, 1.0, 0.0, 1.0, 0.0, 0.5, 1.0, 0.5, 1.0, 0.5, 1.0, 0.5, 1.0, 0.5, 1.0, 0.5, 1.0, 0.5, 1.0, 0.5, 1.0, 0.6571, 0.0, 0.6571, 0.0, 0.6571, 0.0, 0.6571, 0.0, 0.6571, 0.0, 0.6571, 0.0, 0.6571, 0.0, 0.6571, 0.0, 1.0, 1.0, 0.8285, 1.0, 0.8285, 1.0, 1.0, 1.0, 0.5, 1.0, 0.5, 1.0, 0.5, 1.0, 0.5, 1.0, 1.0, 0.0, 1.0, 0.0, 1.0, 0.0, 1.0, 0.0, 1.0, 1.0, 0.8285, 1.0, 0.8285, 1.0, 1.0, 1.0, 1.0, 0.0, 1.0, 0.0, 1.0, 0.0, 1.0, 0.0, 1.0, 0.0, 1.0, 1.0, 1.0, 1.0, 1.0, 0.0, 0.6571, 0.0, 0.6571, 0.0, 0.6571, 0.0, 0.6571, 0.0, 1.0, 1.0, 1.0, 1.0, 1.0, 1.0, 1.0, 1.0, 1.0, 0.0, 1.0, 0.0, 1.0, 0.0, 1.0, 0.0, 0.8285, 1.0, 0.6571, 1.0, 0.6571, 1.0, 0.8285, 1.0, 0.5, 1.0, 0.5, 1.0, 0.5, 1.0, 0.5, 1.0, 1.0, 0.0, 1.0, 0.0, 1.0, 0.0, 1.0, 0.0, 1.0, 0.0, 1.0, 0.0, 1.0, 0.0, 1.0, 0.0, 0.6571, 0.0, 0.6571, 0.0, 0.6571, 0.0, 0.6571, 0.0, 0.6571, 0.0, 0.8285, 0.0, 0.8285, 0.0, 0.6571, 0.0, 0.6571, 0.0, 0.6571, 0.0, 0.6571, 0.0, 0.6571, 0.0, 1.0, 1.0, 1.0, 1.0, 1.0, 1.0, 1.0, 1.0, 1.0, 1.0, 1.0, 1.0, 1.0, 1.0, 1.0, 1.0, 1.0, 0.0, 1.0, 0.0, 1.0, 0.0, 1.0, 0.0, 0.8285, 1.0, 0.6571, 1.0, 0.6571, 1.0, 0.8285, 1.0, 0.6571, 0.0, 0.8285, 0.0, 0.8285, 0.0, 0.6571, 0.0, 0.8285, 0.0, 1.0, 0.0, 1.0, 0.0, 0.8285, 0.0, 0.6571, 1.0, 0.5, 1.0, 0.5, 1.0, 0.6571, 1.0, 0.6571, 0.0, 0.6571, 0.0, 0.6571, 0.0, 0.6571, 0.0, 0.6571, 0.0, 0.6571, 0.0, 0.6571, 0.0, 0.6571, 0.0, 1.0, 1.0, 1.0, 1.0, 1.0, 1.0, 1.0, 1.0, 0.5, 0.0, 0.6571, 0.0, 0.6571, 0.0, 0.5, 0.0, 1.0, 0.0, 1.0, 0.0, 1.0, 0.0, 1.0, 0.0, 0.5, 1.0, 0.5, 1.0, 0.5, 1.0, 0.5, 1.0, 0.8285, 1.0, 1.0, 1.0, 1.0, 1.0, 0.8285, 1.0, 0.6571, 0.0, 0.6571, 0.0, 0.6571, 0.0, 0.6571, 0.0, 1.0, 1.0, 1.0, 1.0, 1.0, 1.0, 1.0, 1.0, 1.0, 0.0, 1.0, 0.0, 1.0, 0.0, 1.0, 0.0, 0.5, 1.0, 0.5, 1.0, 0.5, 1.0, 0.5, 1.0, 0.6571, 1.0, 0.8285, 1.0, 0.8285, 1.0, 0.6571, 1.0, 0.6571, 0.0, 0.6571, 0.0, 0.6571, 0.0, 0.6571, 0.0, 1.0, 0.0, 1.0, 0.0, 1.0, 0.0, 1.0, 0.0, 1.0, 1.0, 1.0, 0.0, 1.0, 0.0, 1.0, 1.0, 0.6571, 0.0, 0.6571, 0.0, 0.6571, 0.0, 0.6571, 0.0, 1.0, 0.0, 1.0, 0.0, 1.0, 0.0, 1.0, 0.0, 0.6571, 0.0, 0.6571, 0.0, 0.6571, 0.0, 0.6571, 0.0, 1.0, 1.0, 1.0, 1.0, 1.0, 1.0, 1.0, 1.0, 0.6571, 0.0, 0.6571, 0.0, 0.6571, 0.0, 0.6571, 0.0, 1.0, 0.0, 1.0, 0.0, 1.0, 0.0, 1.0, 0.0, 0.5, 1.0, 0.5, 1.0, 0.5, 1.0, 0.5, 1.0, 0.8285, 0.0, 0.6571, 0.0, 0.6571, 0.0, 0.8285, 0.0, 1.0, 0.0, 0.8285, 0.0, 0.8285, 0.0, 1.0, 0.0, 0.5, 1.0, 0.6571, 1.0, 0.6571, 1.0, 0.5, 1.0, 0.6571, 0.0, 0.6571, 0.0, 0.6571, 0.0, 0.6571, 0.0, 0.6571, 0.0, 0.6571, 0.0, 0.6571, 0.0, 0.6571, 0.0, 1.0, 1.0, 1.0, 1.0, 1.0, 1.0, 1.0, 1.0, 0.6571, 0.0, 0.5, 0.0, 0.5, 0.0, 0.6571, 0.0, 0.6571, 0.0, 0.6571, 0.0, 0.6571, 0.0, 0.6571, 0.0])
me_plane_003.update()

# ---- objects
ob_plane = bpy.data.objects.new('Plane', me_plane)
ob_plane_001 = bpy.data.objects.new('Plane.001', me_plane_001)
ob_plane_002 = bpy.data.objects.new('Plane.002', me_plane_002)
ob_plane_003 = bpy.data.objects.new('Plane.003', me_plane_003)

# ---- transforms, parenting, visibility, modifiers, constraints
ob_plane.location = (0.0, 3.965, 0.0)
ob_plane.scale = (1.0, 1.195, 1.0)
ob_plane_001.location = (0.0, 1.692, -0.05253)
ob_plane_001.scale = (0.4664, 0.5498, 0.4664)
_m = ob_plane_001.modifiers.new('Bevel', 'BEVEL')
_m.width = 20.0
_m.width_pct = 20.0
_m.segments = 4
_m.offset_type = 'PERCENT'
ob_plane_002.location = (0.0, -6.272, -0.02852)
ob_plane_002.rotation_euler = (0.0, -0.0, 3.142)
ob_plane_002.scale = (0.2261, 0.2666, 0.2261)
_m = ob_plane_002.modifiers.new('Bevel', 'BEVEL')
_m.width = 20.0
_m.width_pct = 20.0
_m.segments = 4
_m.offset_type = 'PERCENT'
ob_plane_003.location = (0.0, 5.381, 0.07614)
ob_plane_003.scale = (0.4801, 0.4801, 0.6778)
_m = ob_plane_003.modifiers.new('Mirror', 'MIRROR')
_m.use_clip = True
_m = ob_plane_003.modifiers.new('Subdivision', 'SUBSURF')

# ---- collection membership
col_collection.objects.link(ob_plane)
col_collection.objects.link(ob_plane_001)
col_collection.objects.link(ob_plane_002)
col_collection.objects.link(ob_plane_003)

# ---- scene / render settings (as saved in the file)
scene.frame_start = 1; scene.frame_end = 250; scene.frame_set(1)
scene.render.engine = 'BLENDER_EEVEE_NEXT'
bpy.context.view_layer.update()

# ---- added for rendering (the .blend has no active camera and no usable light): camera, sun
cam_auto = bpy.data.cameras.new('AutoCamera')
cam_auto.lens = 50.0
cam_auto.sensor_width = 36.0
cam_auto.clip_end = 1000.0
ob_auto_camera = bpy.data.objects.new('AutoCamera', cam_auto)
scene.collection.objects.link(ob_auto_camera)
ob_auto_camera.location = (21.0606, -30.3005, 16.6902)
ob_auto_camera.rotation_euler = (1.09748, -7.21219e-08, 0.694738)
scene.camera = ob_auto_camera
light_auto_sun = bpy.data.lights.new('AutoSun', 'SUN')
light_auto_sun.energy = 3.0
light_auto_sun.angle = 0.0523599
ob_auto_sun = bpy.data.objects.new('AutoSun', light_auto_sun)
scene.collection.objects.link(ob_auto_sun)
ob_auto_sun.rotation_euler = (0.872665, 0.174533, 0.523599)
bpy.context.view_layer.update()
